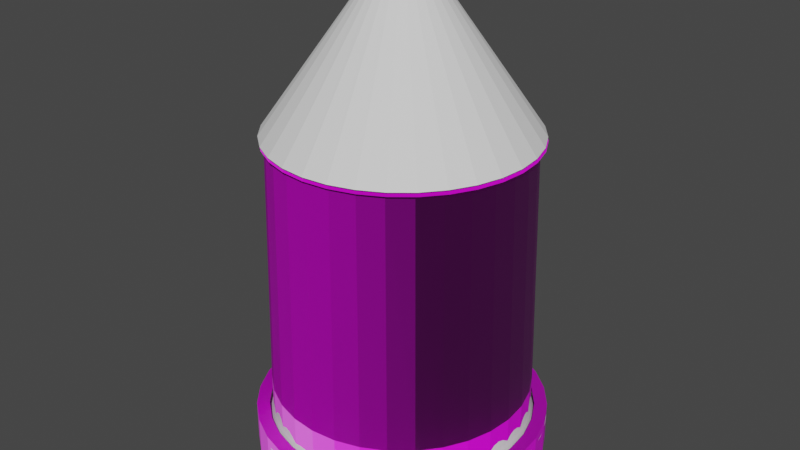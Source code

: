 # Source: Bullet.blend  (saved by Blender 3.6.11; exported with 4.5.12 LTS)
import bpy
from mathutils import Matrix  # noqa: F401  (used for matrix-valued properties, if any)

bpy.ops.wm.read_factory_settings(use_empty=True)
scene = bpy.context.scene
scene.name = 'Scene'

# ---- collections
col_collection = bpy.data.collections.new('Collection'); scene.collection.children.link(col_collection)
col_collection_001 = bpy.data.collections.new('Collection.001'); scene.collection.children.link(col_collection_001)

# ---- images (referenced by path relative to the original .blend; pixels are not part of the script)
import os
ASSET_DIR = os.environ.get("B2B_ASSET_DIR", "")  # directory of the original .blend (textures are referenced by path, not embedded)
HERE = os.path.dirname(os.path.abspath(__file__))  # packed textures are extracted next to this script under _unpacked/

def load_image(name, relpath, width, height, colorspace="sRGB"):
    """Load a texture the original file referenced (path relative to the .blend, or extracted next to this script)."""
    p = next((c for c in (os.path.join(HERE, relpath), os.path.join(ASSET_DIR, relpath)) if relpath and os.path.exists(c)), "")
    if p:
        img = bpy.data.images.load(p, check_existing=True)
        img.name = name
    else:  # same state as the original file: an image datablock whose file is absent (Cycles renders it pink)
        img = bpy.data.images.new(name, width, height)
        img.source = "FILE"
        img.filepath = "//" + (relpath or name)
    img.colorspace_settings.name = colorspace
    return img
img_bullet_head = load_image('Bullet_Head', 'Bullet_Head.png', 1024, 1024, 'sRGB')
img_bullet_head_albedo = load_image('Bullet_Head_Albedo', 'Bullet_Head_Albedo.png', 1024, 1024, 'sRGB')
img_bullet_normals_001 = load_image('Bullet_Normals_001', 'Bullet_Normals_001.png', 1024, 1024, 'Non-Color')
img_bullet_body_albedo = load_image('Bullet_Body_Albedo', 'Bullet_Body_Albedo.png', 1024, 1024, 'sRGB')

# ---- materials (node trees are filled in below, after node groups)
mat_material_002 = bpy.data.materials.new('Material.002')
mat_material = bpy.data.materials.new('Material')

# ---- material node trees
mat_material_002.use_nodes = True; mat_material_002.node_tree.nodes.clear()
_N = mat_material_002.node_tree.nodes; _L = mat_material_002.node_tree.links
n0 = _N.new('ShaderNodeBsdfPrincipled'); n0.name = 'Principled BSDF'; n0.location = (10, 300)
n0.distribution = 'GGX'
n0.subsurface_method = 'RANDOM_WALK_SKIN'
n0.inputs[3].default_value = 1.45
n0.inputs[27].default_value = (0.0, 0.0, 0.0, 1.0)
n0.inputs[28].default_value = 1.0
n1 = _N.new('ShaderNodeOutputMaterial'); n1.name = 'Material Output'; n1.location = (300, 300)
n2 = _N.new('ShaderNodeNormalMap'); n2.name = 'Normal Map'; n2.location = (-291, 152)
n2.uv_map = 'UVMap'
n3 = _N.new('ShaderNodeTexImage'); n3.name = 'Image Texture'; n3.location = (-716, 186)
n3.image = img_bullet_head
n4 = _N.new('ShaderNodeTexImage'); n4.name = 'Image Texture.001'; n4.location = (-357, 530)
n4.image = img_bullet_head_albedo
_L.new(n0.outputs[0], n1.inputs[0])
_L.new(n3.outputs[0], n2.inputs[1])
_L.new(n2.outputs[0], n0.inputs[5])
_L.new(n4.outputs[0], n0.inputs[0])
n1.is_active_output = True
mat_material.use_nodes = True; mat_material.node_tree.nodes.clear()
_N = mat_material.node_tree.nodes; _L = mat_material.node_tree.links
n0 = _N.new('ShaderNodeOutputMaterial'); n0.name = 'Material Output'; n0.location = (300, 300)
n1 = _N.new('ShaderNodeNormalMap'); n1.name = 'Normal Map'; n1.location = (-215, 114)
n2 = _N.new('ShaderNodeTexImage'); n2.name = 'Image Texture'; n2.location = (-573, 467)
n2.image = img_bullet_normals_001
n3 = _N.new('ShaderNodeTexImage'); n3.name = 'Image Texture.001'; n3.location = (-293, 445)
n3.image = img_bullet_body_albedo
n4 = _N.new('ShaderNodeBsdfPrincipled'); n4.name = 'Principled BSDF'; n4.location = (10, 300)
n4.distribution = 'GGX'
n4.subsurface_method = 'RANDOM_WALK_SKIN'
n4.inputs[3].default_value = 1.45
n4.inputs[27].default_value = (0.0, 0.0, 0.0, 1.0)
n4.inputs[28].default_value = 1.0
_L.new(n4.outputs[0], n0.inputs[0])
_L.new(n2.outputs[0], n1.inputs[1])
_L.new(n1.outputs[0], n4.inputs[5])
_L.new(n3.outputs[0], n4.inputs[0])
n0.is_active_output = True

# ---- world
world_world = bpy.data.worlds.new('World'); scene.world = world_world
world_world.use_nodes = True; world_world.node_tree.nodes.clear()
_N = world_world.node_tree.nodes; _L = world_world.node_tree.links
n0 = _N.new('ShaderNodeOutputWorld'); n0.name = 'World Output'; n0.location = (300, 300)
n1 = _N.new('ShaderNodeBackground'); n1.name = 'Background'; n1.location = (10, 300)
n1.inputs[0].default_value = (0.05088, 0.05088, 0.05088, 1.0)
_L.new(n1.outputs[0], n0.inputs[0])
n0.is_active_output = True
world_world.color = (0.05088, 0.05088, 0.05088)
world_world.use_sun_shadow = False
world_world.sun_shadow_jitter_overblur = 0.0

# ---- meshes
me_cone = bpy.data.meshes.new('Cone')
me_cone.from_pydata([(0.0, 1.0, -1.0), (0.1951, 0.9808, -1.0), (0.3827, 0.9239, -1.0), (0.5556, 0.8315, -1.0), (0.7071, 0.7071, -1.0), (0.8315, 0.5556, -1.0), (0.9239, 0.3827, -1.0), (0.9808, 0.1951, -1.0), (1.0, 0.0, -1.0), (0.9808, -0.1951, -1.0), (0.9239, -0.3827, -1.0), (0.8315, -0.5556, -1.0), (0.7071, -0.7071, -1.0), (0.5556, -0.8315, -1.0), (0.3827, -0.9239, -1.0), (0.1951, -0.9808, -1.0), (0.0, -1.0, -1.0), (-0.1951, -0.9808, -1.0), (-0.3827, -0.9239, -1.0), (-0.5556, -0.8315, -1.0), (-0.7071, -0.7071, -1.0), (-0.8315, -0.5556, -1.0), (-0.9239, -0.3827, -1.0), (-0.9808, -0.1951, -1.0), (-1.0, 0.0, -1.0), (-0.9808, 0.1951, -1.0), (-0.9239, 0.3827, -1.0), (-0.8315, 0.5556, -1.0), (-0.7071, 0.7071, -1.0), (-0.5556, 0.8315, -1.0), (-0.3827, 0.9239, -1.0), (-0.1951, 0.9808, -1.0), (0.9239, 0.3827, -1.0), (0.2103, 0.08709, 0.02507), (0.2103, 0.08709, 0.02507), (0.1892, 0.1264, 0.02507), (0.1609, 0.1609, 0.02507), (0.1264, 0.1892, 0.02507), (0.08709, 0.2103, 0.02507), (0.0444, 0.2232, 0.02507), (0.0, 0.2276, 0.02507), (-0.0444, 0.2232, 0.02507), (-0.08709, 0.2103, 0.02507), (-0.1264, 0.1892, 0.02507), (-0.1609, 0.1609, 0.02507), (-0.1892, 0.1264, 0.02507), (-0.2103, 0.08709, 0.02507), (-0.2232, 0.0444, 0.02507), (-0.2276, 0.0, 0.02507), (-0.2232, -0.0444, 0.02507), (-0.2103, -0.08709, 0.02507), (-0.1892, -0.1264, 0.02507), (-0.1609, -0.1609, 0.02507), (-0.1264, -0.1892, 0.02507), (-0.08709, -0.2103, 0.02507), (-0.0444, -0.2232, 0.02507), (0.0, -0.2276, 0.02507), (0.0444, -0.2232, 0.02507), (0.08709, -0.2103, 0.02507), (0.1264, -0.1892, 0.02507), (0.1609, -0.1609, 0.02507), (0.1892, -0.1264, 0.02507), (0.2103, -0.08709, 0.02507), (0.2232, -0.0444, 0.02507), (0.2276, 0.0, 0.02507), (0.2232, 0.0444, 0.02507), (0.006371, 0.002639, 0.1157), (1.0, 0.0, -1.0)], [(8, 67)], [(1, 39, 38, 2), (2, 38, 37, 3), (3, 37, 36, 4), (4, 36, 35, 5), (33, 34, 6, 32), (6, 34, 33, 65, 7), (7, 65, 64, 8), (8, 64, 63, 9), (9, 63, 62, 10), (10, 62, 61, 11), (11, 61, 60, 12), (12, 60, 59, 13), (13, 59, 58, 14), (14, 58, 57, 15), (15, 57, 56, 16), (16, 56, 55, 17), (17, 55, 54, 18), (18, 54, 53, 19), (19, 53, 52, 20), (20, 52, 51, 21), (21, 51, 50, 22), (22, 50, 49, 23), (23, 49, 48, 24), (24, 48, 47, 25), (25, 47, 46, 26), (26, 46, 45, 27), (27, 45, 44, 28), (28, 44, 43, 29), (29, 43, 42, 30), (30, 42, 41, 31), (0, 1, 2, 3, 4, 5, 6, 7, 8, 9, 10, 11, 12, 13, 14, 15, 16, 17, 18, 19, 20, 21, 22, 23, 24, 25, 26, 27, 28, 29, 30, 31), (0, 40, 39, 1), (5, 35, 34, 6), (57, 58, 66), (31, 41, 40, 0), (44, 45, 66), (58, 59, 66), (45, 46, 66), (65, 33, 66), (59, 60, 66), (46, 47, 66), (33, 34, 66), (60, 61, 66), (47, 48, 66), (34, 35, 66), (61, 62, 66), (48, 49, 66), (35, 36, 66), (62, 63, 66), (49, 50, 66), (36, 37, 66), (63, 64, 66), (50, 51, 66), (37, 38, 66), (64, 65, 66), (51, 52, 66), (38, 39, 66), (52, 53, 66), (39, 40, 66), (53, 54, 66), (40, 41, 66), (54, 55, 66), (41, 42, 66), (55, 56, 66), (42, 43, 66), (56, 57, 66), (43, 44, 66)])
_uv = me_cone.uv_layers.new(name='UVMap')
_uv.uv.foreach_set('vector', [0.2968, 0.4854, 0.2607, 0.3036, 0.2709, 0.3005, 0.3418, 0.4717, 0.3418, 0.4717, 0.2709, 0.3005, 0.2803, 0.2954, 0.3833, 0.4496, 0.3833, 0.4496, 0.2803, 0.2954, 0.2886, 0.2886, 0.4197, 0.4197, 0.4197, 0.4197, 0.2886, 0.2886, 0.2954, 0.2803, 0.4496, 0.3833, 0.3005, 0.2709, 0.3005, 0.2709, 0.4717, 0.3418, 0.4717, 0.3418, 0.4717, 0.3418, 0.3005, 0.2709, 0.3005, 0.2709, 0.3036, 0.2607, 0.4854, 0.2968, 0.4854, 0.2968, 0.3036, 0.2607, 0.3046, 0.25, 0.49, 0.25, 0.49, 0.25, 0.3046, 0.25, 0.3036, 0.2393, 0.4854, 0.2032, 0.4854, 0.2032, 0.3036, 0.2393, 0.3005, 0.2291, 0.4717, 0.1582, 0.4717, 0.1582, 0.3005, 0.2291, 0.2954, 0.2197, 0.4496, 0.1167, 0.4496, 0.1167, 0.2954, 0.2197, 0.2886, 0.2114, 0.4197, 0.08029, 0.4197, 0.08029, 0.2886, 0.2114, 0.2803, 0.2046, 0.3833, 0.05045, 0.3833, 0.05045, 0.2803, 0.2046, 0.2709, 0.1995, 0.3418, 0.02827, 0.3418, 0.02827, 0.2709, 0.1995, 0.2607, 0.1964, 0.2968, 0.01461, 0.2968, 0.01461, 0.2607, 0.1964, 0.25, 0.1954, 0.25, 0.01, 0.25, 0.01, 0.25, 0.1954, 0.2393, 0.1964, 0.2032, 0.01461, 0.2032, 0.01461, 0.2393, 0.1964, 0.2291, 0.1995, 0.1582, 0.02827, 0.1582, 0.02827, 0.2291, 0.1995, 0.2197, 0.2046, 0.1167, 0.05045, 0.1167, 0.05045, 0.2197, 0.2046, 0.2114, 0.2114, 0.08029, 0.08029, 0.08029, 0.08029, 0.2114, 0.2114, 0.2046, 0.2197, 0.05045, 0.1167, 0.05045, 0.1167, 0.2046, 0.2197, 0.1995, 0.2291, 0.02827, 0.1582, 0.02827, 0.1582, 0.1995, 0.2291, 0.1964, 0.2393, 0.01461, 0.2032, 0.01461, 0.2032, 0.1964, 0.2393, 0.1954, 0.25, 0.01, 0.25, 0.01, 0.25, 0.1954, 0.25, 0.1964, 0.2607, 0.01461, 0.2968, 0.01461, 0.2968, 0.1964, 0.2607, 0.1995, 0.2709, 0.02827, 0.3418, 0.02827, 0.3418, 0.1995, 0.2709, 0.2046, 0.2803, 0.05045, 0.3833, 0.05045, 0.3833, 0.2046, 0.2803, 0.2114, 0.2886, 0.08029, 0.4197, 0.08029, 0.4197, 0.2114, 0.2886, 0.2197, 0.2954, 0.1167, 0.4496, 0.1167, 0.4496, 0.2197, 0.2954, 0.2291, 0.3005, 0.1582, 0.4717, 0.1582, 0.4717, 0.2291, 0.3005, 0.2393, 0.3036, 0.2032, 0.4854, 0.75, 0.49, 0.7968, 0.4854, 0.8418, 0.4717, 0.8833, 0.4496, 0.9197, 0.4197, 0.9496, 0.3833, 0.9717, 0.3418, 0.9854, 0.2968, 0.99, 0.25, 0.9854, 0.2032, 0.9717, 0.1582, 0.9496, 0.1167, 0.9197, 0.08029, 0.8833, 0.05045, 0.8418, 0.02827, 0.7968, 0.01461, 0.75, 0.01, 0.7032, 0.01461, 0.6582, 0.02827, 0.6167, 0.05045, 0.5803, 0.08029, 0.5504, 0.1167, 0.5283, 0.1582, 0.5146, 0.2032, 0.51, 0.25, 0.5146, 0.2968, 0.5283, 0.3418, 0.5504, 0.3833, 0.5803, 0.4197, 0.6167, 0.4496, 0.6582, 0.4717, 0.7032, 0.4854, 0.25, 0.49, 0.25, 0.3046, 0.2607, 0.3036, 0.2968, 0.4854, 0.4496, 0.3833, 0.2954, 0.2803, 0.3005, 0.2709, 0.4717, 0.3418, 0.2607, 0.1964, 0.2709, 0.1995, 0.2607, 0.1964, 0.2032, 0.4854, 0.2393, 0.3036, 0.25, 0.3046, 0.25, 0.49, 0.2114, 0.2886, 0.2046, 0.2803, 0.2114, 0.2886, 0.2709, 0.1995, 0.2803, 0.2046, 0.2709, 0.1995, 0.2046, 0.2803, 0.1995, 0.2709, 0.2046, 0.2803, 0.3036, 0.2607, 0.3005, 0.2709, 0.3036, 0.2607, 0.2803, 0.2046, 0.2886, 0.2114, 0.2803, 0.2046, 0.1995, 0.2709, 0.1964, 0.2607, 0.1995, 0.2709, 0.3005, 0.2709, 0.3005, 0.2709, 0.3005, 0.2709, 0.2886, 0.2114, 0.2954, 0.2197, 0.2886, 0.2114, 0.1964, 0.2607, 0.1954, 0.25, 0.1964, 0.2607, 0.3005, 0.2709, 0.2954, 0.2803, 0.3005, 0.2709, 0.2954, 0.2197, 0.3005, 0.2291, 0.2954, 0.2197, 0.1954, 0.25, 0.1964, 0.2393, 0.1954, 0.25, 0.2954, 0.2803, 0.2886, 0.2886, 0.2954, 0.2803, 0.3005, 0.2291, 0.3036, 0.2393, 0.3005, 0.2291, 0.1964, 0.2393, 0.1995, 0.2291, 0.1964, 0.2393, 0.2886, 0.2886, 0.2803, 0.2954, 0.2886, 0.2886, 0.3036, 0.2393, 0.3046, 0.25, 0.3036, 0.2393, 0.1995, 0.2291, 0.2046, 0.2197, 0.1995, 0.2291, 0.2803, 0.2954, 0.2709, 0.3005, 0.2803, 0.2954, 0.3046, 0.25, 0.3036, 0.2607, 0.3046, 0.25, 0.2046, 0.2197, 0.2114, 0.2114, 0.2046, 0.2197, 0.2709, 0.3005, 0.2607, 0.3036, 0.2709, 0.3005, 0.2114, 0.2114, 0.2197, 0.2046, 0.2114, 0.2114, 0.2607, 0.3036, 0.25, 0.3046, 0.2607, 0.3036, 0.2197, 0.2046, 0.2291, 0.1995, 0.2197, 0.2046, 0.25, 0.3046, 0.2393, 0.3036, 0.25, 0.3046, 0.2291, 0.1995, 0.2393, 0.1964, 0.2291, 0.1995, 0.2393, 0.3036, 0.2291, 0.3005, 0.2393, 0.3036, 0.2393, 0.1964, 0.25, 0.1954, 0.2393, 0.1964, 0.2291, 0.3005, 0.2197, 0.2954, 0.2291, 0.3005, 0.25, 0.1954, 0.2607, 0.1964, 0.25, 0.1954, 0.2197, 0.2954, 0.2114, 0.2886, 0.2197, 0.2954])
me_cone.materials.append(mat_material_002)
me_cone.update()
me_cylinder_001 = bpy.data.meshes.new('Cylinder.001')
me_cylinder_001.from_pydata([(0.0, 1.0, -1.0), (1.528e-09, 0.9651, 1.0), (0.1951, 0.9808, -1.0), (0.1853, 0.9466, 1.0), (0.3827, 0.9239, -1.0), (0.3634, 0.8917, 1.0), (0.5556, 0.8315, -1.0), (0.5276, 0.8025, 1.0), (0.7071, 0.7071, -1.0), (0.6715, 0.6824, 1.0), (0.8315, 0.5556, -1.0), (0.7896, 0.5362, 1.0), (0.9239, 0.3827, -1.0), (0.8774, 0.3693, 1.0), (0.9808, 0.1951, -1.0), (0.9314, 0.1883, 1.0), (1.0, 0.0, -1.0), (0.9497, -1.701e-09, 1.0), (0.9808, -0.1951, -1.0), (0.9314, -0.1883, 1.0), (0.9239, -0.3827, -1.0), (0.8774, -0.3693, 1.0), (0.8315, -0.5556, -1.0), (0.7896, -0.5362, 1.0), (0.7071, -0.7071, -1.0), (0.6715, -0.6824, 1.0), (0.5556, -0.8315, -1.0), (0.5276, -0.8025, 1.0), (0.3827, -0.9239, -1.0), (0.3634, -0.8917, 1.0), (0.1951, -0.9808, -1.0), (0.1853, -0.9466, 1.0), (0.0, -1.0, -1.0), (1.528e-09, -0.9651, 1.0), (-0.1951, -0.9808, -1.0), (-0.1853, -0.9466, 1.0), (-0.3827, -0.9239, -1.0), (-0.3634, -0.8917, 1.0), (-0.5556, -0.8315, -1.0), (-0.5276, -0.8025, 1.0), (-0.7071, -0.7071, -1.0), (-0.6715, -0.6824, 1.0), (-0.8315, -0.5556, -1.0), (-0.7896, -0.5362, 1.0), (-0.9239, -0.3827, -1.0), (-0.8774, -0.3693, 1.0), (-0.9808, -0.1951, -1.0), (-0.9314, -0.1883, 1.0), (-1.0, 0.0, -1.0), (-0.9497, -1.701e-09, 1.0), (-0.9808, 0.1951, -1.0), (-0.9314, 0.1883, 1.0), (-0.9239, 0.3827, -1.0), (-0.8774, 0.3693, 1.0), (-0.8315, 0.5556, -1.0), (-0.7896, 0.5362, 1.0), (-0.7071, 0.7071, -1.0), (-0.6715, 0.6824, 1.0), (-0.5556, 0.8315, -1.0), (-0.5276, 0.8025, 1.0), (-0.3827, 0.9239, -1.0), (-0.3634, 0.8917, 1.0), (-0.1951, 0.9808, -1.0), (-0.1853, 0.9466, 1.0), (-6.821e-09, 1.128, -1.244), (0.2201, 1.107, -1.244), (0.4318, 1.042, -1.244), (0.6269, 0.9382, -1.244), (0.7979, 0.7979, -1.244), (0.9382, 0.6269, -1.244), (1.042, 0.4318, -1.244), (1.107, 0.2201, -1.244), (1.128, -1.912e-09, -1.244), (1.107, -0.2201, -1.244), (1.042, -0.4318, -1.244), (0.9382, -0.6269, -1.244), (0.7979, -0.7979, -1.244), (0.6269, -0.9382, -1.244), (0.4318, -1.042, -1.244), (0.2201, -1.107, -1.244), (-6.821e-09, -1.128, -1.244), (-0.2201, -1.107, -1.244), (-0.4318, -1.042, -1.244), (-0.6269, -0.9382, -1.244), (-0.7979, -0.7979, -1.244), (-0.9382, -0.6269, -1.244), (-1.042, -0.4318, -1.244), (-1.107, -0.2201, -1.244), (-1.128, 0.0, -1.244), (-1.107, 0.2201, -1.244), (-1.042, 0.4318, -1.244), (-0.9382, 0.6269, -1.244), (-0.7979, 0.7979, -1.244), (-0.6269, 0.9382, -1.244), (-0.4318, 1.042, -1.244), (-0.2201, 1.107, -1.244), (0.0, 1.0, -1.0), (0.1951, 0.9808, -1.0), (0.1853, 0.9466, 1.0), (1.528e-09, 0.9651, 1.0), (0.3827, 0.9239, -1.0), (0.3634, 0.8917, 1.0), (0.5556, 0.8315, -1.0), (0.5276, 0.8025, 1.0), (0.7071, 0.7071, -1.0), (0.6715, 0.6824, 1.0), (0.8315, 0.5556, -1.0), (0.7896, 0.5362, 1.0), (0.9239, 0.3827, -1.0), (0.8774, 0.3693, 1.0), (0.9808, 0.1951, -1.0), (0.9314, 0.1883, 1.0), (1.0, 0.0, -1.0), (0.9497, -1.701e-09, 1.0), (0.9808, -0.1951, -1.0), (0.9314, -0.1883, 1.0), (0.9239, -0.3827, -1.0), (0.8774, -0.3693, 1.0), (0.8315, -0.5556, -1.0), (0.7896, -0.5362, 1.0), (0.7071, -0.7071, -1.0), (0.6715, -0.6824, 1.0), (0.5556, -0.8315, -1.0), (0.5276, -0.8025, 1.0), (0.3827, -0.9239, -1.0), (0.3634, -0.8917, 1.0), (0.1951, -0.9808, -1.0), (0.1853, -0.9466, 1.0), (0.0, -1.0, -1.0), (1.528e-09, -0.9651, 1.0), (-0.1951, -0.9808, -1.0), (-0.1853, -0.9466, 1.0), (-0.3827, -0.9239, -1.0), (-0.3634, -0.8917, 1.0), (-0.5556, -0.8315, -1.0), (-0.5276, -0.8025, 1.0), (-0.7071, -0.7071, -1.0), (-0.6715, -0.6824, 1.0), (-0.8315, -0.5556, -1.0), (-0.7896, -0.5362, 1.0), (-0.9239, -0.3827, -1.0), (-0.8774, -0.3693, 1.0), (-0.9808, -0.1951, -1.0), (-0.9314, -0.1883, 1.0), (-1.0, 0.0, -1.0), (-0.9497, -1.701e-09, 1.0), (-0.9808, 0.1951, -1.0), (-0.9314, 0.1883, 1.0), (-0.9239, 0.3827, -1.0), (-0.8774, 0.3693, 1.0), (-0.8315, 0.5556, -1.0), (-0.7896, 0.5362, 1.0), (-0.7071, 0.7071, -1.0), (-0.6715, 0.6824, 1.0), (-0.5556, 0.8315, -1.0), (-0.5276, 0.8025, 1.0), (-0.3827, 0.9239, -1.0), (-0.3634, 0.8917, 1.0), (-0.1951, 0.9808, -1.0), (-0.1853, 0.9466, 1.0), (-5.901e-09, 1.03, -1.244), (0.2009, 1.01, -1.244), (0.3941, 0.9515, -1.244), (0.5722, 0.8563, -1.244), (0.7282, 0.7282, -1.244), (0.8563, 0.5722, -1.244), (0.9515, 0.3941, -1.244), (1.01, 0.2009, -1.244), (1.03, -1.205e-10, -1.244), (1.01, -0.2009, -1.244), (0.9515, -0.3941, -1.244), (0.8563, -0.5722, -1.244), (0.7282, -0.7282, -1.244), (0.5722, -0.8563, -1.244), (0.3941, -0.9515, -1.244), (0.2009, -1.01, -1.244), (-5.901e-09, -1.03, -1.244), (-0.2009, -1.01, -1.244), (-0.3941, -0.9515, -1.244), (-0.5722, -0.8563, -1.244), (-0.7282, -0.7282, -1.244), (-0.8563, -0.5722, -1.244), (-0.9515, -0.3941, -1.244), (-1.01, -0.2009, -1.244), (-1.03, 1.625e-09, -1.244), (-1.01, 0.2009, -1.244), (-0.9515, 0.3941, -1.244), (-0.8563, 0.5722, -1.244), (-0.7282, 0.7282, -1.244), (-0.5722, 0.8563, -1.244), (-0.3941, 0.9515, -1.244), (-0.2009, 1.01, -1.244), (0.0, 1.0, -1.283), (0.1951, 0.9808, -1.283), (0.3827, 0.9239, -1.283), (0.5556, 0.8315, -1.283), (0.7071, 0.7071, -1.283), (0.8315, 0.5556, -1.283), (0.9239, 0.3827, -1.283), (0.9808, 0.1951, -1.283), (1.0, -2.278e-09, -1.283), (0.9808, -0.1951, -1.283), (0.9239, -0.3827, -1.283), (0.8315, -0.5556, -1.283), (0.7071, -0.7071, -1.283), (0.5556, -0.8315, -1.283), (0.3827, -0.9239, -1.283), (0.1951, -0.9808, -1.283), (0.0, -1.0, -1.283), (-0.1951, -0.9808, -1.283), (-0.3827, -0.9239, -1.283), (-0.5556, -0.8315, -1.283), (-0.7071, -0.7071, -1.283), (-0.8315, -0.5556, -1.283), (-0.9239, -0.3827, -1.283), (-0.9808, -0.1951, -1.283), (-1.0, -2.278e-09, -1.283), (-0.9808, 0.1951, -1.283), (-0.9239, 0.3827, -1.283), (-0.8315, 0.5556, -1.283), (-0.7071, 0.7071, -1.283), (-0.5556, 0.8315, -1.283), (-0.3827, 0.9239, -1.283), (-0.1951, 0.9808, -1.283), (-6.821e-09, 1.128, -1.528), (0.2201, 1.107, -1.528), (0.4318, 1.042, -1.528), (0.6269, 0.9382, -1.528), (0.7979, 0.7979, -1.528), (0.9382, 0.6269, -1.528), (1.042, 0.4318, -1.528), (1.107, 0.2201, -1.528), (1.128, -4.19e-09, -1.528), (1.107, -0.2201, -1.528), (1.042, -0.4318, -1.528), (0.9382, -0.6269, -1.528), (0.7979, -0.7979, -1.528), (0.6269, -0.9382, -1.528), (0.4318, -1.042, -1.528), (0.2201, -1.107, -1.528), (-6.821e-09, -1.128, -1.528), (-0.2201, -1.107, -1.528), (-0.4318, -1.042, -1.528), (-0.6269, -0.9382, -1.528), (-0.7979, -0.7979, -1.528), (-0.9382, -0.6269, -1.528), (-1.042, -0.4318, -1.528), (-1.107, -0.2201, -1.528), (-1.128, -2.278e-09, -1.528), (-1.107, 0.2201, -1.528), (-1.042, 0.4318, -1.528), (-0.9382, 0.6269, -1.528), (-0.7979, 0.7979, -1.528), (-0.6269, 0.9382, -1.528), (-0.4318, 1.042, -1.528), (-0.2201, 1.107, -1.528), (-9.708e-09, 1.128, -1.552), (0.2201, 1.107, -1.552), (0.4318, 1.042, -1.552), (0.6269, 0.9382, -1.552), (0.7979, 0.7979, -1.552), (0.9382, 0.6269, -1.552), (1.042, 0.4318, -1.552), (1.107, 0.2201, -1.552), (1.128, -1.912e-09, -1.552), (1.107, -0.2201, -1.552), (1.042, -0.4318, -1.552), (0.9382, -0.6269, -1.552), (0.7979, -0.7979, -1.552), (0.6269, -0.9382, -1.552), (0.4318, -1.042, -1.552), (0.2201, -1.107, -1.552), (-9.708e-09, -1.128, -1.552), (-0.2201, -1.107, -1.552), (-0.4318, -1.042, -1.552), (-0.6269, -0.9382, -1.552), (-0.7979, -0.7979, -1.552), (-0.9382, -0.6269, -1.552), (-1.042, -0.4318, -1.552), (-1.107, -0.2201, -1.552), (-1.128, 0.0, -1.552), (-1.107, 0.2201, -1.552), (-1.042, 0.4318, -1.552), (-0.9382, 0.6269, -1.552), (-0.7979, 0.7979, -1.552), (-0.6269, 0.9382, -1.552), (-0.4318, 1.042, -1.552), (-0.2201, 1.107, -1.552)], [], [(0, 1, 3, 2), (2, 3, 5, 4), (4, 5, 7, 6), (6, 7, 9, 8), (8, 9, 11, 10), (10, 11, 13, 12), (12, 13, 15, 14), (14, 15, 17, 16), (16, 17, 19, 18), (18, 19, 21, 20), (20, 21, 23, 22), (22, 23, 25, 24), (24, 25, 27, 26), (26, 27, 29, 28), (28, 29, 31, 30), (30, 31, 33, 32), (32, 33, 35, 34), (34, 35, 37, 36), (36, 37, 39, 38), (38, 39, 41, 40), (40, 41, 43, 42), (42, 43, 45, 44), (44, 45, 47, 46), (46, 47, 49, 48), (48, 49, 51, 50), (50, 51, 53, 52), (52, 53, 55, 54), (54, 55, 57, 56), (56, 57, 59, 58), (58, 59, 61, 60), (55, 53, 149, 151), (60, 61, 63, 62), (62, 63, 1, 0), (75, 74, 170, 171), (72, 73, 265, 264), (3, 1, 99, 98), (37, 35, 131, 133), (52, 54, 150, 148), (74, 73, 169, 170), (0, 2, 97, 96), (19, 17, 113, 115), (34, 36, 132, 130), (73, 72, 168, 169), (16, 18, 114, 112), (53, 51, 147, 149), (72, 71, 167, 168), (35, 33, 129, 131), (50, 52, 148, 146), (71, 70, 166, 167), (17, 15, 111, 113), (32, 34, 130, 128), (70, 69, 165, 166), (64, 95, 191, 160), (14, 16, 112, 110), (51, 49, 145, 147), (69, 68, 164, 165), (95, 94, 190, 191), (33, 31, 127, 129), (48, 50, 146, 144), (68, 67, 163, 164), (94, 93, 189, 190), (15, 13, 109, 111), (30, 32, 128, 126), (67, 66, 162, 163), (93, 92, 188, 189), (12, 14, 110, 108), (98, 99, 159, 157, 155, 153, 151, 149, 147, 145, 143, 141, 139, 137, 135, 133, 131, 129, 127, 125, 123, 121, 119, 117, 115, 113, 111, 109, 107, 105, 103, 101), (126, 128, 208, 207), (152, 154, 221, 220), (179, 178, 242, 243), (178, 177, 241, 242), (97, 100, 194, 193), (124, 126, 207, 206), (150, 152, 220, 219), (177, 176, 240, 241), (176, 175, 239, 240), (96, 97, 193, 192), (122, 124, 206, 205), (148, 150, 219, 218), (175, 174, 238, 239), (174, 173, 237, 238), (120, 122, 205, 204), (146, 148, 218, 217), (173, 172, 236, 237), (172, 171, 235, 236), (118, 120, 204, 203), (144, 146, 217, 216), (171, 170, 234, 235), (170, 169, 233, 234), (116, 118, 203, 202), (142, 144, 216, 215), (169, 168, 232, 233), (168, 167, 231, 232), (114, 116, 202, 201), (140, 142, 215, 214), (167, 166, 230, 231), (166, 165, 229, 230), (160, 191, 255, 224), (112, 114, 201, 200), (18, 20, 116, 114), (76, 75, 171, 172), (36, 38, 134, 132), (21, 19, 115, 117), (77, 76, 172, 173), (54, 56, 152, 150), (39, 37, 133, 135), (2, 4, 100, 97), (78, 77, 173, 174), (57, 55, 151, 153), (20, 22, 118, 116), (5, 3, 98, 101), (79, 78, 174, 175), (38, 40, 136, 134), (23, 21, 117, 119), (80, 79, 175, 176), (56, 58, 154, 152), (41, 39, 135, 137), (4, 6, 102, 100), (81, 80, 176, 177), (59, 57, 153, 155), (22, 24, 120, 118), (7, 5, 101, 103), (82, 81, 177, 178), (40, 42, 138, 136), (25, 23, 119, 121), (83, 82, 178, 179), (58, 60, 156, 154), (43, 41, 137, 139), (6, 8, 104, 102), (84, 83, 179, 180), (61, 59, 155, 157), (24, 26, 122, 120), (9, 7, 103, 105), (85, 84, 180, 181), (42, 44, 140, 138), (27, 25, 121, 123), (86, 85, 181, 182), (60, 62, 158, 156), (45, 43, 139, 141), (8, 10, 106, 104), (87, 86, 182, 183), (63, 61, 157, 159), (26, 28, 124, 122), (11, 9, 105, 107), (88, 87, 183, 184), (44, 46, 142, 140), (29, 27, 123, 125), (89, 88, 184, 185), (62, 0, 96, 158), (47, 45, 141, 143), (10, 12, 108, 106), (90, 89, 185, 186), (1, 63, 159, 99), (28, 30, 126, 124), (13, 11, 107, 109), (91, 90, 186, 187), (65, 64, 160, 161), (46, 48, 144, 142), (31, 29, 125, 127), (92, 91, 187, 188), (66, 65, 161, 162), (49, 47, 143, 145), (199, 200, 232, 231), (208, 209, 241, 240), (217, 218, 250, 249), (195, 196, 228, 227), (204, 205, 237, 236), (213, 214, 246, 245), (222, 223, 255, 254), (200, 201, 233, 232), (209, 210, 242, 241), (218, 219, 251, 250), (196, 197, 229, 228), (205, 206, 238, 237), (214, 215, 247, 246), (192, 193, 225, 224), (223, 192, 224, 255), (201, 202, 234, 233), (210, 211, 243, 242), (219, 220, 252, 251), (197, 198, 230, 229), (206, 207, 239, 238), (215, 216, 248, 247), (193, 194, 226, 225), (202, 203, 235, 234), (211, 212, 244, 243), (220, 221, 253, 252), (198, 199, 231, 230), (207, 208, 240, 239), (216, 217, 249, 248), (194, 195, 227, 226), (203, 204, 236, 235), (212, 213, 245, 244), (221, 222, 254, 253), (100, 102, 195, 194), (180, 179, 243, 244), (181, 180, 244, 245), (154, 156, 222, 221), (128, 130, 209, 208), (102, 104, 196, 195), (182, 181, 245, 246), (183, 182, 246, 247), (156, 158, 223, 222), (130, 132, 210, 209), (104, 106, 197, 196), (184, 183, 247, 248), (185, 184, 248, 249), (158, 96, 192, 223), (132, 134, 211, 210), (106, 108, 198, 197), (186, 185, 249, 250), (187, 186, 250, 251), (161, 160, 224, 225), (134, 136, 212, 211), (108, 110, 199, 198), (188, 187, 251, 252), (162, 161, 225, 226), (189, 188, 252, 253), (163, 162, 226, 227), (136, 138, 213, 212), (110, 112, 200, 199), (190, 189, 253, 254), (164, 163, 227, 228), (191, 190, 254, 255), (165, 164, 228, 229), (138, 140, 214, 213), (256, 257, 258, 259, 260, 261, 262, 263, 264, 265, 266, 267, 268, 269, 270, 271, 272, 273, 274, 275, 276, 277, 278, 279, 280, 281, 282, 283, 284, 285, 286, 287), (86, 87, 279, 278), (73, 74, 266, 265), (87, 88, 280, 279), (74, 75, 267, 266), (88, 89, 281, 280), (75, 76, 268, 267), (89, 90, 282, 281), (76, 77, 269, 268), (90, 91, 283, 282), (77, 78, 270, 269), (64, 65, 257, 256), (91, 92, 284, 283), (78, 79, 271, 270), (65, 66, 258, 257), (92, 93, 285, 284), (79, 80, 272, 271), (66, 67, 259, 258), (93, 94, 286, 285), (80, 81, 273, 272), (67, 68, 260, 259), (94, 95, 287, 286), (81, 82, 274, 273), (68, 69, 261, 260), (95, 64, 256, 287), (82, 83, 275, 274), (69, 70, 262, 261), (83, 84, 276, 275), (70, 71, 263, 262), (84, 85, 277, 276), (71, 72, 264, 263), (85, 86, 278, 277)])
_uv = me_cylinder_001.uv_layers.new(name='UVMap')
_uv.uv.foreach_set('vector', [1.0, 0.5, 1.0, 1.0, 0.9688, 1.0, 0.9688, 0.5, 0.9688, 0.5, 0.9688, 1.0, 0.9375, 1.0, 0.9375, 0.5, 0.9375, 0.5, 0.9375, 1.0, 0.9062, 1.0, 0.9062, 0.5, 0.9062, 0.5, 0.9062, 1.0, 0.875, 1.0, 0.875, 0.5, 0.875, 0.5, 0.875, 1.0, 0.8438, 1.0, 0.8438, 0.5, 0.8438, 0.5, 0.8438, 1.0, 0.8125, 1.0, 0.8125, 0.5, 0.8125, 0.5, 0.8125, 1.0, 0.7812, 1.0, 0.7812, 0.5, 0.7812, 0.5, 0.7812, 1.0, 0.75, 1.0, 0.75, 0.5, 0.75, 0.5, 0.75, 1.0, 0.7188, 1.0, 0.7188, 0.5, 0.7188, 0.5, 0.7188, 1.0, 0.6875, 1.0, 0.6875, 0.5, 0.6875, 0.5, 0.6875, 1.0, 0.6562, 1.0, 0.6562, 0.5, 0.6562, 0.5, 0.6562, 1.0, 0.625, 1.0, 0.625, 0.5, 0.625, 0.5, 0.625, 1.0, 0.5938, 1.0, 0.5938, 0.5, 0.5938, 0.5, 0.5938, 1.0, 0.5625, 1.0, 0.5625, 0.5, 0.5625, 0.5, 0.5625, 1.0, 0.5312, 1.0, 0.5312, 0.5, 0.5312, 0.5, 0.5312, 1.0, 0.5, 1.0, 0.5, 0.5, 0.5, 0.5, 0.5, 1.0, 0.4688, 1.0, 0.4688, 0.5, 0.4688, 0.5, 0.4688, 1.0, 0.4375, 1.0, 0.4375, 0.5, 0.4375, 0.5, 0.4375, 1.0, 0.4062, 1.0, 0.4062, 0.5, 0.4062, 0.5, 0.4062, 1.0, 0.375, 1.0, 0.375, 0.5, 0.375, 0.5, 0.375, 1.0, 0.3438, 1.0, 0.3438, 0.5, 0.3438, 0.5, 0.3438, 1.0, 0.3125, 1.0, 0.3125, 0.5, 0.3125, 0.5, 0.3125, 1.0, 0.2812, 1.0, 0.2812, 0.5, 0.2812, 0.5, 0.2812, 1.0, 0.25, 1.0, 0.25, 0.5, 0.25, 0.5, 0.25, 1.0, 0.2188, 1.0, 0.2188, 0.5, 0.2188, 0.5, 0.2188, 1.0, 0.1875, 1.0, 0.1875, 0.5, 0.1875, 0.5, 0.1875, 1.0, 0.1562, 1.0, 0.1562, 0.5, 0.1562, 0.5, 0.1562, 1.0, 0.125, 1.0, 0.125, 0.5, 0.125, 0.5, 0.125, 1.0, 0.09375, 1.0, 0.09375, 0.5, 0.09375, 0.5, 0.09375, 1.0, 0.0625, 1.0, 0.0625, 0.5, 0.1562, 1.0, 0.1875, 1.0, 0.1875, 1.0, 0.1562, 1.0, 0.0625, 0.5, 0.0625, 1.0, 0.03125, 1.0, 0.03125, 0.5, 0.03125, 0.5, 0.03125, 1.0, 0.0, 1.0, 0.0, 0.5, 0.9496, 0.1167, 0.9717, 0.1582, 0.9717, 0.1582, 0.9496, 0.1167, 0.99, 0.25, 0.9854, 0.2032, 0.9854, 0.2032, 0.99, 0.25, 0.9688, 1.0, 1.0, 1.0, 1.0, 1.0, 0.9688, 1.0, 0.4375, 1.0, 0.4688, 1.0, 0.4688, 1.0, 0.4375, 1.0, 0.1875, 0.5, 0.1562, 0.5, 0.1562, 0.5, 0.1875, 0.5, 0.9717, 0.1582, 0.9854, 0.2032, 0.9854, 0.2032, 0.9717, 0.1582, 1.0, 0.5, 0.9688, 0.5, 0.9688, 0.5, 1.0, 0.5, 0.7188, 1.0, 0.75, 1.0, 0.75, 1.0, 0.7188, 1.0, 0.4688, 0.5, 0.4375, 0.5, 0.4375, 0.5, 0.4688, 0.5, 0.9854, 0.2032, 0.99, 0.25, 0.99, 0.25, 0.9854, 0.2032, 0.75, 0.5, 0.7188, 0.5, 0.7188, 0.5, 0.75, 0.5, 0.1875, 1.0, 0.2188, 1.0, 0.2188, 1.0, 0.1875, 1.0, 0.99, 0.25, 0.9854, 0.2968, 0.9854, 0.2968, 0.99, 0.25, 0.4688, 1.0, 0.5, 1.0, 0.5, 1.0, 0.4688, 1.0, 0.2188, 0.5, 0.1875, 0.5, 0.1875, 0.5, 0.2188, 0.5, 0.9854, 0.2968, 0.9717, 0.3418, 0.9717, 0.3418, 0.9854, 0.2968, 0.75, 1.0, 0.7812, 1.0, 0.7812, 1.0, 0.75, 1.0, 0.5, 0.5, 0.4688, 0.5, 0.4688, 0.5, 0.5, 0.5, 0.9717, 0.3418, 0.9496, 0.3833, 0.9496, 0.3833, 0.9717, 0.3418, 0.75, 0.49, 0.7032, 0.4854, 0.7032, 0.4854, 0.75, 0.49, 0.7812, 0.5, 0.75, 0.5, 0.75, 0.5, 0.7812, 0.5, 0.2188, 1.0, 0.25, 1.0, 0.25, 1.0, 0.2188, 1.0, 0.9496, 0.3833, 0.9197, 0.4197, 0.9197, 0.4197, 0.9496, 0.3833, 0.7032, 0.4854, 0.6582, 0.4717, 0.6582, 0.4717, 0.7032, 0.4854, 0.5, 1.0, 0.5312, 1.0, 0.5312, 1.0, 0.5, 1.0, 0.25, 0.5, 0.2188, 0.5, 0.2188, 0.5, 0.25, 0.5, 0.9197, 0.4197, 0.8833, 0.4496, 0.8833, 0.4496, 0.9197, 0.4197, 0.6582, 0.4717, 0.6167, 0.4496, 0.6167, 0.4496, 0.6582, 0.4717, 0.7812, 1.0, 0.8125, 1.0, 0.8125, 1.0, 0.7812, 1.0, 0.5312, 0.5, 0.5, 0.5, 0.5, 0.5, 0.5312, 0.5, 0.8833, 0.4496, 0.8418, 0.4717, 0.8418, 0.4717, 0.8833, 0.4496, 0.6167, 0.4496, 0.5803, 0.4197, 0.5803, 0.4197, 0.6167, 0.4496, 0.8125, 0.5, 0.7812, 0.5, 0.7812, 0.5, 0.8125, 0.5, 0.2968, 0.4854, 0.25, 0.49, 0.2032, 0.4854, 0.1582, 0.4717, 0.1167, 0.4496, 0.08029, 0.4197, 0.05045, 0.3833, 0.02827, 0.3418, 0.01461, 0.2968, 0.01, 0.25, 0.01461, 0.2032, 0.02827, 0.1582, 0.05045, 0.1167, 0.08029, 0.08029, 0.1167, 0.05045, 0.1582, 0.02827, 0.2032, 0.01461, 0.25, 0.01, 0.2968, 0.01461, 0.3418, 0.02827, 0.3833, 0.05045, 0.4197, 0.08029, 0.4496, 0.1167, 0.4717, 0.1582, 0.4854, 0.2032, 0.49, 0.25, 0.4854, 0.2968, 0.4717, 0.3418, 0.4496, 0.3833, 0.4197, 0.4197, 0.3833, 0.4496, 0.3418, 0.4717, 0.5312, 0.5, 0.5, 0.5, 0.5, 0.5, 0.5312, 0.5, 0.125, 0.5, 0.09375, 0.5, 0.09375, 0.5, 0.125, 0.5, 0.6167, 0.05045, 0.6582, 0.02827, 0.6582, 0.02827, 0.6167, 0.05045, 0.6582, 0.02827, 0.7032, 0.01461, 0.7032, 0.01461, 0.6582, 0.02827, 0.9688, 0.5, 0.9375, 0.5, 0.9375, 0.5, 0.9688, 0.5, 0.5625, 0.5, 0.5312, 0.5, 0.5312, 0.5, 0.5625, 0.5, 0.1562, 0.5, 0.125, 0.5, 0.125, 0.5, 0.1562, 0.5, 0.7032, 0.01461, 0.75, 0.01, 0.75, 0.01, 0.7032, 0.01461, 0.75, 0.01, 0.7968, 0.01461, 0.7968, 0.01461, 0.75, 0.01, 1.0, 0.5, 0.9688, 0.5, 0.9688, 0.5, 1.0, 0.5, 0.5938, 0.5, 0.5625, 0.5, 0.5625, 0.5, 0.5938, 0.5, 0.1875, 0.5, 0.1562, 0.5, 0.1562, 0.5, 0.1875, 0.5, 0.7968, 0.01461, 0.8418, 0.02827, 0.8418, 0.02827, 0.7968, 0.01461, 0.8418, 0.02827, 0.8833, 0.05045, 0.8833, 0.05045, 0.8418, 0.02827, 0.625, 0.5, 0.5938, 0.5, 0.5938, 0.5, 0.625, 0.5, 0.2188, 0.5, 0.1875, 0.5, 0.1875, 0.5, 0.2188, 0.5, 0.8833, 0.05045, 0.9197, 0.08029, 0.9197, 0.08029, 0.8833, 0.05045, 0.9197, 0.08029, 0.9496, 0.1167, 0.9496, 0.1167, 0.9197, 0.08029, 0.6562, 0.5, 0.625, 0.5, 0.625, 0.5, 0.6562, 0.5, 0.25, 0.5, 0.2188, 0.5, 0.2188, 0.5, 0.25, 0.5, 0.9496, 0.1167, 0.9717, 0.1582, 0.9717, 0.1582, 0.9496, 0.1167, 0.9717, 0.1582, 0.9854, 0.2032, 0.9854, 0.2032, 0.9717, 0.1582, 0.6875, 0.5, 0.6562, 0.5, 0.6562, 0.5, 0.6875, 0.5, 0.2812, 0.5, 0.25, 0.5, 0.25, 0.5, 0.2812, 0.5, 0.9854, 0.2032, 0.99, 0.25, 0.99, 0.25, 0.9854, 0.2032, 0.99, 0.25, 0.9854, 0.2968, 0.9854, 0.2968, 0.99, 0.25, 0.7188, 0.5, 0.6875, 0.5, 0.6875, 0.5, 0.7188, 0.5, 0.3125, 0.5, 0.2812, 0.5, 0.2812, 0.5, 0.3125, 0.5, 0.9854, 0.2968, 0.9717, 0.3418, 0.9717, 0.3418, 0.9854, 0.2968, 0.9717, 0.3418, 0.9496, 0.3833, 0.9496, 0.3833, 0.9717, 0.3418, 0.75, 0.49, 0.7032, 0.4854, 0.7032, 0.4854, 0.75, 0.49, 0.75, 0.5, 0.7188, 0.5, 0.7188, 0.5, 0.75, 0.5, 0.7188, 0.5, 0.6875, 0.5, 0.6875, 0.5, 0.7188, 0.5, 0.9197, 0.08029, 0.9496, 0.1167, 0.9496, 0.1167, 0.9197, 0.08029, 0.4375, 0.5, 0.4062, 0.5, 0.4062, 0.5, 0.4375, 0.5, 0.6875, 1.0, 0.7188, 1.0, 0.7188, 1.0, 0.6875, 1.0, 0.8833, 0.05045, 0.9197, 0.08029, 0.9197, 0.08029, 0.8833, 0.05045, 0.1562, 0.5, 0.125, 0.5, 0.125, 0.5, 0.1562, 0.5, 0.4062, 1.0, 0.4375, 1.0, 0.4375, 1.0, 0.4062, 1.0, 0.9688, 0.5, 0.9375, 0.5, 0.9375, 0.5, 0.9688, 0.5, 0.8418, 0.02827, 0.8833, 0.05045, 0.8833, 0.05045, 0.8418, 0.02827, 0.125, 1.0, 0.1562, 1.0, 0.1562, 1.0, 0.125, 1.0, 0.6875, 0.5, 0.6562, 0.5, 0.6562, 0.5, 0.6875, 0.5, 0.9375, 1.0, 0.9688, 1.0, 0.9688, 1.0, 0.9375, 1.0, 0.7968, 0.01461, 0.8418, 0.02827, 0.8418, 0.02827, 0.7968, 0.01461, 0.4062, 0.5, 0.375, 0.5, 0.375, 0.5, 0.4062, 0.5, 0.6562, 1.0, 0.6875, 1.0, 0.6875, 1.0, 0.6562, 1.0, 0.75, 0.01, 0.7968, 0.01461, 0.7968, 0.01461, 0.75, 0.01, 0.125, 0.5, 0.09375, 0.5, 0.09375, 0.5, 0.125, 0.5, 0.375, 1.0, 0.4062, 1.0, 0.4062, 1.0, 0.375, 1.0, 0.9375, 0.5, 0.9062, 0.5, 0.9062, 0.5, 0.9375, 0.5, 0.7032, 0.01461, 0.75, 0.01, 0.75, 0.01, 0.7032, 0.01461, 0.09375, 1.0, 0.125, 1.0, 0.125, 1.0, 0.09375, 1.0, 0.6562, 0.5, 0.625, 0.5, 0.625, 0.5, 0.6562, 0.5, 0.9062, 1.0, 0.9375, 1.0, 0.9375, 1.0, 0.9062, 1.0, 0.6582, 0.02827, 0.7032, 0.01461, 0.7032, 0.01461, 0.6582, 0.02827, 0.375, 0.5, 0.3438, 0.5, 0.3438, 0.5, 0.375, 0.5, 0.625, 1.0, 0.6562, 1.0, 0.6562, 1.0, 0.625, 1.0, 0.6167, 0.05045, 0.6582, 0.02827, 0.6582, 0.02827, 0.6167, 0.05045, 0.09375, 0.5, 0.0625, 0.5, 0.0625, 0.5, 0.09375, 0.5, 0.3438, 1.0, 0.375, 1.0, 0.375, 1.0, 0.3438, 1.0, 0.9062, 0.5, 0.875, 0.5, 0.875, 0.5, 0.9062, 0.5, 0.5803, 0.08029, 0.6167, 0.05045, 0.6167, 0.05045, 0.5803, 0.08029, 0.0625, 1.0, 0.09375, 1.0, 0.09375, 1.0, 0.0625, 1.0, 0.625, 0.5, 0.5938, 0.5, 0.5938, 0.5, 0.625, 0.5, 0.875, 1.0, 0.9062, 1.0, 0.9062, 1.0, 0.875, 1.0, 0.5504, 0.1167, 0.5803, 0.08029, 0.5803, 0.08029, 0.5504, 0.1167, 0.3438, 0.5, 0.3125, 0.5, 0.3125, 0.5, 0.3438, 0.5, 0.5938, 1.0, 0.625, 1.0, 0.625, 1.0, 0.5938, 1.0, 0.5283, 0.1582, 0.5504, 0.1167, 0.5504, 0.1167, 0.5283, 0.1582, 0.0625, 0.5, 0.03125, 0.5, 0.03125, 0.5, 0.0625, 0.5, 0.3125, 1.0, 0.3438, 1.0, 0.3438, 1.0, 0.3125, 1.0, 0.875, 0.5, 0.8438, 0.5, 0.8438, 0.5, 0.875, 0.5, 0.5146, 0.2032, 0.5283, 0.1582, 0.5283, 0.1582, 0.5146, 0.2032, 0.03125, 1.0, 0.0625, 1.0, 0.0625, 1.0, 0.03125, 1.0, 0.5938, 0.5, 0.5625, 0.5, 0.5625, 0.5, 0.5938, 0.5, 0.8438, 1.0, 0.875, 1.0, 0.875, 1.0, 0.8438, 1.0, 0.51, 0.25, 0.5146, 0.2032, 0.5146, 0.2032, 0.51, 0.25, 0.3125, 0.5, 0.2812, 0.5, 0.2812, 0.5, 0.3125, 0.5, 0.5625, 1.0, 0.5938, 1.0, 0.5938, 1.0, 0.5625, 1.0, 0.5146, 0.2968, 0.51, 0.25, 0.51, 0.25, 0.5146, 0.2968, 0.03125, 0.5, 0.0, 0.5, 0.0, 0.5, 0.03125, 0.5, 0.2812, 1.0, 0.3125, 1.0, 0.3125, 1.0, 0.2812, 1.0, 0.8438, 0.5, 0.8125, 0.5, 0.8125, 0.5, 0.8438, 0.5, 0.5283, 0.3418, 0.5146, 0.2968, 0.5146, 0.2968, 0.5283, 0.3418, 0.0, 1.0, 0.03125, 1.0, 0.03125, 1.0, 0.0, 1.0, 0.5625, 0.5, 0.5312, 0.5, 0.5312, 0.5, 0.5625, 0.5, 0.8125, 1.0, 0.8438, 1.0, 0.8438, 1.0, 0.8125, 1.0, 0.5504, 0.3833, 0.5283, 0.3418, 0.5283, 0.3418, 0.5504, 0.3833, 0.7968, 0.4854, 0.75, 0.49, 0.75, 0.49, 0.7968, 0.4854, 0.2812, 0.5, 0.25, 0.5, 0.25, 0.5, 0.2812, 0.5, 0.5312, 1.0, 0.5625, 1.0, 0.5625, 1.0, 0.5312, 1.0, 0.5803, 0.4197, 0.5504, 0.3833, 0.5504, 0.3833, 0.5803, 0.4197, 0.8418, 0.4717, 0.7968, 0.4854, 0.7968, 0.4854, 0.8418, 0.4717, 0.25, 1.0, 0.2812, 1.0, 0.2812, 1.0, 0.25, 1.0, 0.7812, 0.5, 0.75, 0.5, 0.75, 0.5, 0.7812, 0.5, 0.5, 0.5, 0.4688, 0.5, 0.4688, 0.5, 0.5, 0.5, 0.2188, 0.5, 0.1875, 0.5, 0.1875, 0.5, 0.2188, 0.5, 0.9062, 0.5, 0.875, 0.5, 0.875, 0.5, 0.9062, 0.5, 0.625, 0.5, 0.5938, 0.5, 0.5938, 0.5, 0.625, 0.5, 0.3438, 0.5, 0.3125, 0.5, 0.3125, 0.5, 0.3438, 0.5, 0.0625, 0.5, 0.03125, 0.5, 0.03125, 0.5, 0.0625, 0.5, 0.75, 0.5, 0.7188, 0.5, 0.7188, 0.5, 0.75, 0.5, 0.4688, 0.5, 0.4375, 0.5, 0.4375, 0.5, 0.4688, 0.5, 0.1875, 0.5, 0.1562, 0.5, 0.1562, 0.5, 0.1875, 0.5, 0.875, 0.5, 0.8438, 0.5, 0.8438, 0.5, 0.875, 0.5, 0.5938, 0.5, 0.5625, 0.5, 0.5625, 0.5, 0.5938, 0.5, 0.3125, 0.5, 0.2812, 0.5, 0.2812, 0.5, 0.3125, 0.5, 1.0, 0.5, 0.9688, 0.5, 0.9688, 0.5, 1.0, 0.5, 0.03125, 0.5, 0.0, 0.5, 0.0, 0.5, 0.03125, 0.5, 0.7188, 0.5, 0.6875, 0.5, 0.6875, 0.5, 0.7188, 0.5, 0.4375, 0.5, 0.4062, 0.5, 0.4062, 0.5, 0.4375, 0.5, 0.1562, 0.5, 0.125, 0.5, 0.125, 0.5, 0.1562, 0.5, 0.8438, 0.5, 0.8125, 0.5, 0.8125, 0.5, 0.8438, 0.5, 0.5625, 0.5, 0.5312, 0.5, 0.5312, 0.5, 0.5625, 0.5, 0.2812, 0.5, 0.25, 0.5, 0.25, 0.5, 0.2812, 0.5, 0.9688, 0.5, 0.9375, 0.5, 0.9375, 0.5, 0.9688, 0.5, 0.6875, 0.5, 0.6562, 0.5, 0.6562, 0.5, 0.6875, 0.5, 0.4062, 0.5, 0.375, 0.5, 0.375, 0.5, 0.4062, 0.5, 0.125, 0.5, 0.09375, 0.5, 0.09375, 0.5, 0.125, 0.5, 0.8125, 0.5, 0.7812, 0.5, 0.7812, 0.5, 0.8125, 0.5, 0.5312, 0.5, 0.5, 0.5, 0.5, 0.5, 0.5312, 0.5, 0.25, 0.5, 0.2188, 0.5, 0.2188, 0.5, 0.25, 0.5, 0.9375, 0.5, 0.9062, 0.5, 0.9062, 0.5, 0.9375, 0.5, 0.6562, 0.5, 0.625, 0.5, 0.625, 0.5, 0.6562, 0.5, 0.375, 0.5, 0.3438, 0.5, 0.3438, 0.5, 0.375, 0.5, 0.09375, 0.5, 0.0625, 0.5, 0.0625, 0.5, 0.09375, 0.5, 0.9375, 0.5, 0.9062, 0.5, 0.9062, 0.5, 0.9375, 0.5, 0.5803, 0.08029, 0.6167, 0.05045, 0.6167, 0.05045, 0.5803, 0.08029, 0.5504, 0.1167, 0.5803, 0.08029, 0.5803, 0.08029, 0.5504, 0.1167, 0.09375, 0.5, 0.0625, 0.5, 0.0625, 0.5, 0.09375, 0.5, 0.5, 0.5, 0.4688, 0.5, 0.4688, 0.5, 0.5, 0.5, 0.9062, 0.5, 0.875, 0.5, 0.875, 0.5, 0.9062, 0.5, 0.5283, 0.1582, 0.5504, 0.1167, 0.5504, 0.1167, 0.5283, 0.1582, 0.5146, 0.2032, 0.5283, 0.1582, 0.5283, 0.1582, 0.5146, 0.2032, 0.0625, 0.5, 0.03125, 0.5, 0.03125, 0.5, 0.0625, 0.5, 0.4688, 0.5, 0.4375, 0.5, 0.4375, 0.5, 0.4688, 0.5, 0.875, 0.5, 0.8438, 0.5, 0.8438, 0.5, 0.875, 0.5, 0.51, 0.25, 0.5146, 0.2032, 0.5146, 0.2032, 0.51, 0.25, 0.5146, 0.2968, 0.51, 0.25, 0.51, 0.25, 0.5146, 0.2968, 0.03125, 0.5, 0.0, 0.5, 0.0, 0.5, 0.03125, 0.5, 0.4375, 0.5, 0.4062, 0.5, 0.4062, 0.5, 0.4375, 0.5, 0.8438, 0.5, 0.8125, 0.5, 0.8125, 0.5, 0.8438, 0.5, 0.5283, 0.3418, 0.5146, 0.2968, 0.5146, 0.2968, 0.5283, 0.3418, 0.5504, 0.3833, 0.5283, 0.3418, 0.5283, 0.3418, 0.5504, 0.3833, 0.7968, 0.4854, 0.75, 0.49, 0.75, 0.49, 0.7968, 0.4854, 0.4062, 0.5, 0.375, 0.5, 0.375, 0.5, 0.4062, 0.5, 0.8125, 0.5, 0.7812, 0.5, 0.7812, 0.5, 0.8125, 0.5, 0.5803, 0.4197, 0.5504, 0.3833, 0.5504, 0.3833, 0.5803, 0.4197, 0.8418, 0.4717, 0.7968, 0.4854, 0.7968, 0.4854, 0.8418, 0.4717, 0.6167, 0.4496, 0.5803, 0.4197, 0.5803, 0.4197, 0.6167, 0.4496, 0.8833, 0.4496, 0.8418, 0.4717, 0.8418, 0.4717, 0.8833, 0.4496, 0.375, 0.5, 0.3438, 0.5, 0.3438, 0.5, 0.375, 0.5, 0.7812, 0.5, 0.75, 0.5, 0.75, 0.5, 0.7812, 0.5, 0.6582, 0.4717, 0.6167, 0.4496, 0.6167, 0.4496, 0.6582, 0.4717, 0.9197, 0.4197, 0.8833, 0.4496, 0.8833, 0.4496, 0.9197, 0.4197, 0.7032, 0.4854, 0.6582, 0.4717, 0.6582, 0.4717, 0.7032, 0.4854, 0.9496, 0.3833, 0.9197, 0.4197, 0.9197, 0.4197, 0.9496, 0.3833, 0.3438, 0.5, 0.3125, 0.5, 0.3125, 0.5, 0.3438, 0.5, 0.75, 0.49, 0.7968, 0.4854, 0.8418, 0.4717, 0.8833, 0.4496, 0.9197, 0.4197, 0.9496, 0.3833, 0.9717, 0.3418, 0.9854, 0.2968, 0.99, 0.25, 0.9854, 0.2032, 0.9717, 0.1582, 0.9496, 0.1167, 0.9197, 0.08029, 0.8833, 0.05045, 0.8418, 0.02827, 0.7968, 0.01461, 0.75, 0.01, 0.7032, 0.01461, 0.6582, 0.02827, 0.6167, 0.05045, 0.5803, 0.08029, 0.5504, 0.1167, 0.5283, 0.1582, 0.5146, 0.2032, 0.51, 0.25, 0.5146, 0.2968, 0.5283, 0.3418, 0.5504, 0.3833, 0.5803, 0.4197, 0.6167, 0.4496, 0.6582, 0.4717, 0.7032, 0.4854, 0.5283, 0.1582, 0.5146, 0.2032, 0.5146, 0.2032, 0.5283, 0.1582, 0.9854, 0.2032, 0.9717, 0.1582, 0.9717, 0.1582, 0.9854, 0.2032, 0.5146, 0.2032, 0.51, 0.25, 0.51, 0.25, 0.5146, 0.2032, 0.9717, 0.1582, 0.9496, 0.1167, 0.9496, 0.1167, 0.9717, 0.1582, 0.51, 0.25, 0.5146, 0.2968, 0.5146, 0.2968, 0.51, 0.25, 0.9496, 0.1167, 0.9197, 0.08029, 0.9197, 0.08029, 0.9496, 0.1167, 0.5146, 0.2968, 0.5283, 0.3418, 0.5283, 0.3418, 0.5146, 0.2968, 0.9197, 0.08029, 0.8833, 0.05045, 0.8833, 0.05045, 0.9197, 0.08029, 0.5283, 0.3418, 0.5504, 0.3833, 0.5504, 0.3833, 0.5283, 0.3418, 0.8833, 0.05045, 0.8418, 0.02827, 0.8418, 0.02827, 0.8833, 0.05045, 0.75, 0.49, 0.7968, 0.4854, 0.7968, 0.4854, 0.75, 0.49, 0.5504, 0.3833, 0.5803, 0.4197, 0.5803, 0.4197, 0.5504, 0.3833, 0.8418, 0.02827, 0.7968, 0.01461, 0.7968, 0.01461, 0.8418, 0.02827, 0.7968, 0.4854, 0.8418, 0.4717, 0.8418, 0.4717, 0.7968, 0.4854, 0.5803, 0.4197, 0.6167, 0.4496, 0.6167, 0.4496, 0.5803, 0.4197, 0.7968, 0.01461, 0.75, 0.01, 0.75, 0.01, 0.7968, 0.01461, 0.8418, 0.4717, 0.8833, 0.4496, 0.8833, 0.4496, 0.8418, 0.4717, 0.6167, 0.4496, 0.6582, 0.4717, 0.6582, 0.4717, 0.6167, 0.4496, 0.75, 0.01, 0.7032, 0.01461, 0.7032, 0.01461, 0.75, 0.01, 0.8833, 0.4496, 0.9197, 0.4197, 0.9197, 0.4197, 0.8833, 0.4496, 0.6582, 0.4717, 0.7032, 0.4854, 0.7032, 0.4854, 0.6582, 0.4717, 0.7032, 0.01461, 0.6582, 0.02827, 0.6582, 0.02827, 0.7032, 0.01461, 0.9197, 0.4197, 0.9496, 0.3833, 0.9496, 0.3833, 0.9197, 0.4197, 0.7032, 0.4854, 0.75, 0.49, 0.75, 0.49, 0.7032, 0.4854, 0.6582, 0.02827, 0.6167, 0.05045, 0.6167, 0.05045, 0.6582, 0.02827, 0.9496, 0.3833, 0.9717, 0.3418, 0.9717, 0.3418, 0.9496, 0.3833, 0.6167, 0.05045, 0.5803, 0.08029, 0.5803, 0.08029, 0.6167, 0.05045, 0.9717, 0.3418, 0.9854, 0.2968, 0.9854, 0.2968, 0.9717, 0.3418, 0.5803, 0.08029, 0.5504, 0.1167, 0.5504, 0.1167, 0.5803, 0.08029, 0.9854, 0.2968, 0.99, 0.25, 0.99, 0.25, 0.9854, 0.2968, 0.5504, 0.1167, 0.5283, 0.1582, 0.5283, 0.1582, 0.5504, 0.1167])
me_cylinder_001.materials.append(mat_material)
me_cylinder_001.update()
me_cylinder_002 = bpy.data.meshes.new('Cylinder.002')
me_cylinder_002.from_pydata([(0.009513, 0.8956, -1.063), (0.0003571, 0.9627, 0.9995), (0.1953, 0.9786, -1.001), (0.1853, 0.9466, 1.0), (0.3826, 0.9238, -1.0), (0.3634, 0.8917, 1.0), (0.5152, 0.7866, -1.032), (0.5276, 0.8025, 1.0), (0.6025, 0.5909, -1.065), (0.6715, 0.6824, 1.0), (0.8266, 0.55, -1.002), (0.7896, 0.5362, 1.0), (0.9227, 0.3826, -1.001), (0.8774, 0.3693, 1.0), (0.8795, 0.1846, -1.084), (0.9314, 0.1883, 1.0), (0.9383, -0.00604, -1.058), (0.9497, -1.701e-09, 1.0), (0.9774, -0.194, -1.002), (0.9314, -0.1883, 1.0), (0.8374, -0.3471, -1.104), (0.8774, -0.3693, 1.0), (0.7705, -0.5351, -1.077), (0.7896, -0.5362, 1.0), (0.6956, -0.6875, -1.015), (0.6715, -0.6824, 1.0), (0.4759, -0.6818, -1.113), (0.5276, -0.8025, 1.0), (0.3312, -0.8161, -1.049), (0.3634, -0.8917, 1.0), (0.1851, -0.9103, -1.011), (0.1853, -0.9466, 1.0), (0.006774, -0.7812, -1.078), (1.528e-09, -0.9651, 1.0), (-0.1905, -0.8808, -1.033), (-0.1853, -0.9466, 1.0), (-0.3826, -0.9231, -1.0), (-0.3634, -0.8917, 1.0), (-0.5551, -0.8311, -1.0), (-0.5276, -0.8025, 1.0), (-0.6384, -0.6502, -1.05), (-0.6715, -0.6824, 1.0), (-0.7531, -0.4912, -1.061), (-0.7896, -0.5362, 1.0), (-0.9229, -0.3819, -1.001), (-0.8774, -0.3693, 1.0), (-0.9767, -0.1955, -1.003), (-0.9314, -0.1883, 1.0), (-0.8706, -0.01107, -1.086), (-0.9497, -1.701e-09, 1.0), (-0.8978, 0.1882, -1.06), (-0.9314, 0.1883, 1.0), (-0.923, 0.3825, -1.001), (-0.8774, 0.3693, 1.0), (-0.8007, 0.5278, -1.025), (-0.7896, 0.5362, 1.0), (-0.6096, 0.6196, -1.08), (-0.6715, 0.6824, 1.0), (-0.5442, 0.8213, -1.008), (-0.5276, 0.8025, 1.0), (-0.3825, 0.9226, -1.001), (-0.3631, 0.8892, 0.9995), (-0.1869, 0.8924, -1.06), (-0.1826, 0.9284, 0.996), (-6.821e-09, 1.128, -1.244), (0.2201, 1.107, -1.244), (0.4318, 1.042, -1.244), (0.6269, 0.9382, -1.244), (0.7979, 0.7979, -1.244), (0.9382, 0.6269, -1.244), (1.042, 0.4318, -1.244), (1.107, 0.2201, -1.244), (1.128, -1.912e-09, -1.244), (1.107, -0.2201, -1.244), (1.042, -0.4318, -1.244), (0.9382, -0.6269, -1.244), (0.7978, -0.7978, -1.245), (0.6268, -0.9381, -1.244), (0.4318, -1.042, -1.244), (0.2201, -1.107, -1.244), (4.303e-06, -1.128, -1.245), (-0.2201, -1.107, -1.244), (-0.4318, -1.042, -1.244), (-0.6269, -0.9382, -1.244), (-0.7977, -0.7977, -1.245), (-0.9381, -0.6268, -1.244), (-1.042, -0.4318, -1.244), (-1.107, -0.2201, -1.244), (-1.128, -2.91e-06, -1.245), (-1.107, 0.2201, -1.244), (-1.042, 0.4318, -1.244), (-0.9381, 0.6268, -1.244), (-0.7978, 0.7978, -1.244), (-0.6269, 0.9382, -1.244), (-0.4318, 1.042, -1.244), (-0.2201, 1.107, -1.244), (0.0002281, 0.998, -1.002), (0.1951, 0.9808, -1.0), (0.1853, 0.9466, 1.0), (1.528e-09, 0.9651, 1.0), (0.3827, 0.9239, -1.0), (0.3634, 0.8917, 1.0), (0.555, 0.8309, -1.0), (0.5276, 0.8025, 1.0), (0.7065, 0.7064, -1.0), (0.6715, 0.6824, 1.0), (0.8315, 0.5556, -1.0), (0.7896, 0.5362, 1.0), (0.9239, 0.3827, -1.0), (0.8774, 0.3693, 1.0), (0.9799, 0.195, -1.001), (0.9314, 0.1883, 1.0), (0.9996, -3.55e-05, -1.0), (0.9497, -1.701e-09, 1.0), (0.9808, -0.1951, -1.0), (0.9314, -0.1883, 1.0), (0.9195, -0.3809, -1.001), (0.8774, -0.3693, 1.0), (0.83, -0.5549, -1.0), (0.7896, -0.5362, 1.0), (0.6898, -0.6808, -1.008), (0.6715, -0.6824, 1.0), (0.5214, -0.778, -1.016), (0.5276, -0.8025, 1.0), (0.3798, -0.9189, -1.002), (0.3634, -0.8917, 1.0), (0.1951, -0.9791, -1.001), (0.1853, -0.9466, 1.0), (0.001655, -0.955, -1.017), (1.528e-09, -0.9651, 1.0), (-0.1946, -0.9655, -1.006), (-0.1853, -0.9466, 1.0), (-0.3827, -0.9239, -1.0), (-0.3634, -0.8917, 1.0), (-0.5551, -0.8311, -1.0), (-0.5276, -0.8025, 1.0), (-0.6706, -0.6752, -1.01), (-0.6715, -0.6824, 1.0), (-0.8089, -0.5359, -1.007), (-0.7896, -0.5362, 1.0), (-0.9238, -0.3826, -1.0), (-0.8774, -0.3693, 1.0), (-0.9788, -0.1952, -1.001), (-0.9314, -0.1883, 1.0), (-0.9504, -0.003748, -1.022), (-0.9497, -1.701e-09, 1.0), (-0.9543, 0.1929, -1.006), (-0.9314, 0.1883, 1.0), (-0.9236, 0.3825, -1.0), (-0.8774, 0.3693, 1.0), (-0.8121, 0.5386, -1.006), (-0.7896, 0.5362, 1.0), (-0.6798, 0.683, -1.009), (-0.6715, 0.6824, 1.0), (-0.555, 0.831, -1.0), (-0.5276, 0.8025, 1.0), (-0.3827, 0.9238, -1.0), (-0.3634, 0.8917, 1.0), (-0.1945, 0.9764, -1.004), (-0.1853, 0.9466, 1.0), (-5.901e-09, 1.03, -1.244), (0.2009, 1.01, -1.244), (0.3941, 0.9515, -1.244), (0.5722, 0.8563, -1.244), (0.7284, 0.7284, -1.245), (0.8565, 0.5723, -1.245), (0.9516, 0.3942, -1.245), (1.01, 0.2009, -1.245), (1.03, -8.243e-07, -1.245), (1.011, -0.2011, -1.248), (0.9519, -0.3943, -1.246), (0.8567, -0.5724, -1.246), (0.7288, -0.7288, -1.249), (0.5721, -0.8562, -1.245), (0.3943, -0.9518, -1.246), (0.2011, -1.011, -1.247), (8.097e-06, -1.03, -1.247), (-0.2009, -1.01, -1.245), (-0.3941, -0.9515, -1.244), (-0.5722, -0.8563, -1.244), (-0.7279, -0.7279, -1.245), (-0.8562, -0.5721, -1.245), (-0.9517, -0.3942, -1.245), (-1.01, -0.2009, -1.245), (-1.03, -7.057e-06, -1.245), (-1.01, 0.2009, -1.244), (-0.9515, 0.3941, -1.244), (-0.8562, 0.5721, -1.245), (-0.7281, 0.7281, -1.245), (-0.5722, 0.8563, -1.244), (-0.3941, 0.9515, -1.244), (-0.2009, 1.01, -1.244), (0.0, 1.0, -1.283), (0.1951, 0.9808, -1.283), (0.3827, 0.9239, -1.283), (0.5556, 0.8315, -1.282), (0.7073, 0.7073, -1.281), (0.8317, 0.5557, -1.281), (0.924, 0.3828, -1.282), (0.9809, 0.1951, -1.282), (1.0, -1.293e-06, -1.281), (0.9811, -0.1952, -1.278), (0.9242, -0.3828, -1.279), (0.8318, -0.5558, -1.279), (0.7072, -0.7071, -1.278), (0.5554, -0.8311, -1.282), (0.3829, -0.9244, -1.279), (0.1952, -0.9815, -1.277), (2.084e-05, -1.0, -1.278), (-0.1951, -0.9809, -1.281), (-0.3827, -0.924, -1.282), (-0.5556, -0.8315, -1.283), (-0.7064, -0.7064, -1.283), (-0.8312, -0.5553, -1.282), (-0.9241, -0.3828, -1.281), (-0.981, -0.1951, -1.281), (-0.9996, -2.084e-05, -1.283), (-0.9806, 0.1951, -1.283), (-0.9239, 0.3827, -1.283), (-0.8311, 0.5553, -1.283), (-0.7067, 0.7067, -1.283), (-0.5556, 0.8315, -1.283), (-0.3827, 0.9239, -1.283), (-0.1951, 0.9808, -1.283), (-6.821e-09, 1.128, -1.528), (0.2201, 1.107, -1.528), (0.4318, 1.042, -1.528), (0.6268, 0.9381, -1.527), (0.7969, 0.7969, -1.525), (0.937, 0.6261, -1.525), (1.042, 0.4315, -1.526), (1.106, 0.22, -1.527), (1.126, 2.221e-05, -1.522), (1.101, -0.2189, -1.514), (1.039, -0.4304, -1.519), (0.9354, -0.625, -1.52), (0.7931, -0.7931, -1.512), (0.6266, -0.9378, -1.527), (0.4317, -1.042, -1.527), (0.2198, -1.105, -1.524), (-5.552e-07, -1.127, -1.524), (-0.2201, -1.107, -1.528), (-0.4318, -1.042, -1.528), (-0.6269, -0.9382, -1.528), (-0.7979, -0.7979, -1.528), (-0.9381, -0.6268, -1.527), (-1.042, -0.4316, -1.526), (-1.106, -0.22, -1.526), (-1.128, -2.278e-09, -1.528), (-1.107, 0.2201, -1.528), (-1.042, 0.4318, -1.528), (-0.9382, 0.6269, -1.528), (-0.7979, 0.7979, -1.528), (-0.6269, 0.9382, -1.528), (-0.4318, 1.042, -1.528), (-0.2201, 1.107, -1.528), (-7.595e-07, 1.13, -1.55), (0.2207, 1.109, -1.549), (0.443, 1.066, -1.518), (0.6559, 0.977, -1.488), (0.8389, 0.8359, -1.478), (0.9828, 0.6549, -1.482), (1.086, 0.4479, -1.491), (1.15, 0.2261, -1.493), (1.182, -0.004063, -1.481), (1.168, -0.2366, -1.467), (1.103, -0.4607, -1.462), (0.9909, -0.6658, -1.465), (0.8429, -0.8452, -1.465), (0.659, -0.9873, -1.474), (0.4574, -1.108, -1.458), (0.2331, -1.181, -1.452), (-0.0004956, -1.201, -1.456), (-0.232, -1.165, -1.472), (-0.4504, -1.085, -1.49), (-0.6476, -0.9674, -1.505), (-0.8229, -0.8206, -1.507), (-0.9754, -0.6492, -1.495), (-1.09, -0.4494, -1.485), (-1.157, -0.2295, -1.484), (-1.164, -0.0003944, -1.505), (-1.118, 0.2223, -1.537), (-1.044, 0.4323, -1.551), (-0.9382, 0.6269, -1.552), (-0.798, 0.798, -1.552), (-0.6272, 0.9387, -1.552), (-0.4322, 1.043, -1.551), (-0.2205, 1.108, -1.55)], [], [(0, 1, 3, 2), (2, 3, 5, 4), (4, 5, 7, 6), (6, 7, 9, 8), (8, 9, 11, 10), (10, 11, 13, 12), (12, 13, 15, 14), (14, 15, 17, 16), (16, 17, 19, 18), (18, 19, 21, 20), (20, 21, 23, 22), (22, 23, 25, 24), (24, 25, 27, 26), (26, 27, 29, 28), (28, 29, 31, 30), (30, 31, 33, 32), (32, 33, 35, 34), (34, 35, 37, 36), (36, 37, 39, 38), (38, 39, 41, 40), (40, 41, 43, 42), (42, 43, 45, 44), (44, 45, 47, 46), (46, 47, 49, 48), (48, 49, 51, 50), (50, 51, 53, 52), (52, 53, 55, 54), (54, 55, 57, 56), (56, 57, 59, 58), (58, 59, 61, 60), (55, 53, 149, 151), (60, 61, 63, 62), (62, 63, 1, 0), (75, 74, 170, 171), (72, 73, 265, 264), (3, 1, 99, 98), (37, 35, 131, 133), (52, 54, 150, 148), (74, 73, 169, 170), (0, 2, 97, 96), (19, 17, 113, 115), (34, 36, 132, 130), (73, 72, 168, 169), (16, 18, 114, 112), (53, 51, 147, 149), (72, 71, 167, 168), (35, 33, 129, 131), (50, 52, 148, 146), (71, 70, 166, 167), (17, 15, 111, 113), (32, 34, 130, 128), (70, 69, 165, 166), (64, 95, 191, 160), (14, 16, 112, 110), (51, 49, 145, 147), (69, 68, 164, 165), (95, 94, 190, 191), (33, 31, 127, 129), (48, 50, 146, 144), (68, 67, 163, 164), (94, 93, 189, 190), (15, 13, 109, 111), (30, 32, 128, 126), (67, 66, 162, 163), (93, 92, 188, 189), (12, 14, 110, 108), (98, 99, 159, 157, 155, 153, 151, 149, 147, 145, 143, 141, 139, 137, 135, 133, 131, 129, 127, 125, 123, 121, 119, 117, 115, 113, 111, 109, 107, 105, 103, 101), (126, 128, 208, 207), (152, 154, 221, 220), (179, 178, 242, 243), (178, 177, 241, 242), (97, 100, 194, 193), (124, 126, 207, 206), (150, 152, 220, 219), (177, 176, 240, 241), (176, 175, 239, 240), (96, 97, 193, 192), (122, 124, 206, 205), (148, 150, 219, 218), (175, 174, 238, 239), (174, 173, 237, 238), (120, 122, 205, 204), (146, 148, 218, 217), (173, 172, 236, 237), (172, 171, 235, 236), (118, 120, 204, 203), (144, 146, 217, 216), (171, 170, 234, 235), (170, 169, 233, 234), (116, 118, 203, 202), (142, 144, 216, 215), (169, 168, 232, 233), (168, 167, 231, 232), (114, 116, 202, 201), (140, 142, 215, 214), (167, 166, 230, 231), (166, 165, 229, 230), (160, 191, 255, 224), (112, 114, 201, 200), (18, 20, 116, 114), (76, 75, 171, 172), (36, 38, 134, 132), (21, 19, 115, 117), (77, 76, 172, 173), (54, 56, 152, 150), (39, 37, 133, 135), (2, 4, 100, 97), (78, 77, 173, 174), (57, 55, 151, 153), (20, 22, 118, 116), (5, 3, 98, 101), (79, 78, 174, 175), (38, 40, 136, 134), (23, 21, 117, 119), (80, 79, 175, 176), (56, 58, 154, 152), (41, 39, 135, 137), (4, 6, 102, 100), (81, 80, 176, 177), (59, 57, 153, 155), (22, 24, 120, 118), (7, 5, 101, 103), (82, 81, 177, 178), (40, 42, 138, 136), (25, 23, 119, 121), (83, 82, 178, 179), (58, 60, 156, 154), (43, 41, 137, 139), (6, 8, 104, 102), (84, 83, 179, 180), (61, 59, 155, 157), (24, 26, 122, 120), (9, 7, 103, 105), (85, 84, 180, 181), (42, 44, 140, 138), (27, 25, 121, 123), (86, 85, 181, 182), (60, 62, 158, 156), (45, 43, 139, 141), (8, 10, 106, 104), (87, 86, 182, 183), (63, 61, 157, 159), (26, 28, 124, 122), (11, 9, 105, 107), (88, 87, 183, 184), (44, 46, 142, 140), (29, 27, 123, 125), (89, 88, 184, 185), (62, 0, 96, 158), (47, 45, 141, 143), (10, 12, 108, 106), (90, 89, 185, 186), (1, 63, 159, 99), (28, 30, 126, 124), (13, 11, 107, 109), (91, 90, 186, 187), (65, 64, 160, 161), (46, 48, 144, 142), (31, 29, 125, 127), (92, 91, 187, 188), (66, 65, 161, 162), (49, 47, 143, 145), (199, 200, 232, 231), (208, 209, 241, 240), (217, 218, 250, 249), (195, 196, 228, 227), (204, 205, 237, 236), (213, 214, 246, 245), (222, 223, 255, 254), (200, 201, 233, 232), (209, 210, 242, 241), (218, 219, 251, 250), (196, 197, 229, 228), (205, 206, 238, 237), (214, 215, 247, 246), (192, 193, 225, 224), (223, 192, 224, 255), (201, 202, 234, 233), (210, 211, 243, 242), (219, 220, 252, 251), (197, 198, 230, 229), (206, 207, 239, 238), (215, 216, 248, 247), (193, 194, 226, 225), (202, 203, 235, 234), (211, 212, 244, 243), (220, 221, 253, 252), (198, 199, 231, 230), (207, 208, 240, 239), (216, 217, 249, 248), (194, 195, 227, 226), (203, 204, 236, 235), (212, 213, 245, 244), (221, 222, 254, 253), (100, 102, 195, 194), (180, 179, 243, 244), (181, 180, 244, 245), (154, 156, 222, 221), (128, 130, 209, 208), (102, 104, 196, 195), (182, 181, 245, 246), (183, 182, 246, 247), (156, 158, 223, 222), (130, 132, 210, 209), (104, 106, 197, 196), (184, 183, 247, 248), (185, 184, 248, 249), (158, 96, 192, 223), (132, 134, 211, 210), (106, 108, 198, 197), (186, 185, 249, 250), (187, 186, 250, 251), (161, 160, 224, 225), (134, 136, 212, 211), (108, 110, 199, 198), (188, 187, 251, 252), (162, 161, 225, 226), (189, 188, 252, 253), (163, 162, 226, 227), (136, 138, 213, 212), (110, 112, 200, 199), (190, 189, 253, 254), (164, 163, 227, 228), (191, 190, 254, 255), (165, 164, 228, 229), (138, 140, 214, 213), (256, 257, 258, 259, 260, 261, 262, 263, 264, 265, 266, 267, 268, 269, 270, 271, 272, 273, 274, 275, 276, 277, 278, 279, 280, 281, 282, 283, 284, 285, 286, 287), (86, 87, 279, 278), (73, 74, 266, 265), (87, 88, 280, 279), (74, 75, 267, 266), (88, 89, 281, 280), (75, 76, 268, 267), (89, 90, 282, 281), (76, 77, 269, 268), (90, 91, 283, 282), (77, 78, 270, 269), (64, 65, 257, 256), (91, 92, 284, 283), (78, 79, 271, 270), (65, 66, 258, 257), (92, 93, 285, 284), (79, 80, 272, 271), (66, 67, 259, 258), (93, 94, 286, 285), (80, 81, 273, 272), (67, 68, 260, 259), (94, 95, 287, 286), (81, 82, 274, 273), (68, 69, 261, 260), (95, 64, 256, 287), (82, 83, 275, 274), (69, 70, 262, 261), (83, 84, 276, 275), (70, 71, 263, 262), (84, 85, 277, 276), (71, 72, 264, 263), (85, 86, 278, 277)])
_uv = me_cylinder_002.uv_layers.new(name='UVMap')
_uv.uv.foreach_set('vector', [1.0, 0.5, 1.0, 1.0, 0.9688, 1.0, 0.9688, 0.5, 0.9688, 0.5, 0.9688, 1.0, 0.9375, 1.0, 0.9375, 0.5, 0.9375, 0.5, 0.9375, 1.0, 0.9062, 1.0, 0.9062, 0.5, 0.9062, 0.5, 0.9062, 1.0, 0.875, 1.0, 0.875, 0.5, 0.875, 0.5, 0.875, 1.0, 0.8438, 1.0, 0.8438, 0.5, 0.8438, 0.5, 0.8438, 1.0, 0.8125, 1.0, 0.8125, 0.5, 0.8125, 0.5, 0.8125, 1.0, 0.7812, 1.0, 0.7812, 0.5, 0.7812, 0.5, 0.7812, 1.0, 0.75, 1.0, 0.75, 0.5, 0.75, 0.5, 0.75, 1.0, 0.7188, 1.0, 0.7188, 0.5, 0.7188, 0.5, 0.7188, 1.0, 0.6875, 1.0, 0.6875, 0.5, 0.6875, 0.5, 0.6875, 1.0, 0.6562, 1.0, 0.6562, 0.5, 0.6562, 0.5, 0.6562, 1.0, 0.625, 1.0, 0.625, 0.5, 0.625, 0.5, 0.625, 1.0, 0.5938, 1.0, 0.5938, 0.5, 0.5938, 0.5, 0.5938, 1.0, 0.5625, 1.0, 0.5625, 0.5, 0.5625, 0.5, 0.5625, 1.0, 0.5312, 1.0, 0.5312, 0.5, 0.5312, 0.5, 0.5312, 1.0, 0.5, 1.0, 0.5, 0.5, 0.5, 0.5, 0.5, 1.0, 0.4688, 1.0, 0.4688, 0.5, 0.4688, 0.5, 0.4688, 1.0, 0.4375, 1.0, 0.4375, 0.5, 0.4375, 0.5, 0.4375, 1.0, 0.4062, 1.0, 0.4062, 0.5, 0.4062, 0.5, 0.4062, 1.0, 0.375, 1.0, 0.375, 0.5, 0.375, 0.5, 0.375, 1.0, 0.3438, 1.0, 0.3438, 0.5, 0.3438, 0.5, 0.3438, 1.0, 0.3125, 1.0, 0.3125, 0.5, 0.3125, 0.5, 0.3125, 1.0, 0.2812, 1.0, 0.2812, 0.5, 0.2812, 0.5, 0.2812, 1.0, 0.25, 1.0, 0.25, 0.5, 0.25, 0.5, 0.25, 1.0, 0.2188, 1.0, 0.2188, 0.5, 0.2188, 0.5, 0.2188, 1.0, 0.1875, 1.0, 0.1875, 0.5, 0.1875, 0.5, 0.1875, 1.0, 0.1562, 1.0, 0.1562, 0.5, 0.1562, 0.5, 0.1562, 1.0, 0.125, 1.0, 0.125, 0.5, 0.125, 0.5, 0.125, 1.0, 0.09375, 1.0, 0.09375, 0.5, 0.09375, 0.5, 0.09375, 1.0, 0.0625, 1.0, 0.0625, 0.5, 0.1562, 1.0, 0.1875, 1.0, 0.1875, 1.0, 0.1562, 1.0, 0.0625, 0.5, 0.0625, 1.0, 0.03125, 1.0, 0.03125, 0.5, 0.03125, 0.5, 0.03125, 1.0, 0.0, 1.0, 0.0, 0.5, 0.9496, 0.1167, 0.9717, 0.1582, 0.9717, 0.1582, 0.9496, 0.1167, 0.99, 0.25, 0.9854, 0.2032, 0.9854, 0.2032, 0.99, 0.25, 0.9688, 1.0, 1.0, 1.0, 1.0, 1.0, 0.9688, 1.0, 0.4375, 1.0, 0.4688, 1.0, 0.4688, 1.0, 0.4375, 1.0, 0.1875, 0.5, 0.1562, 0.5, 0.1562, 0.5, 0.1875, 0.5, 0.9717, 0.1582, 0.9854, 0.2032, 0.9854, 0.2032, 0.9717, 0.1582, 1.0, 0.5, 0.9688, 0.5, 0.9688, 0.5, 1.0, 0.5, 0.7188, 1.0, 0.75, 1.0, 0.75, 1.0, 0.7188, 1.0, 0.4688, 0.5, 0.4375, 0.5, 0.4375, 0.5, 0.4688, 0.5, 0.9854, 0.2032, 0.99, 0.25, 0.99, 0.25, 0.9854, 0.2032, 0.75, 0.5, 0.7188, 0.5, 0.7188, 0.5, 0.75, 0.5, 0.1875, 1.0, 0.2188, 1.0, 0.2188, 1.0, 0.1875, 1.0, 0.99, 0.25, 0.9854, 0.2968, 0.9854, 0.2968, 0.99, 0.25, 0.4688, 1.0, 0.5, 1.0, 0.5, 1.0, 0.4688, 1.0, 0.2188, 0.5, 0.1875, 0.5, 0.1875, 0.5, 0.2188, 0.5, 0.9854, 0.2968, 0.9717, 0.3418, 0.9717, 0.3418, 0.9854, 0.2968, 0.75, 1.0, 0.7812, 1.0, 0.7812, 1.0, 0.75, 1.0, 0.5, 0.5, 0.4688, 0.5, 0.4688, 0.5, 0.5, 0.5, 0.9717, 0.3418, 0.9496, 0.3833, 0.9496, 0.3833, 0.9717, 0.3418, 0.75, 0.49, 0.7032, 0.4854, 0.7032, 0.4854, 0.75, 0.49, 0.7812, 0.5, 0.75, 0.5, 0.75, 0.5, 0.7812, 0.5, 0.2188, 1.0, 0.25, 1.0, 0.25, 1.0, 0.2188, 1.0, 0.9496, 0.3833, 0.9197, 0.4197, 0.9197, 0.4197, 0.9496, 0.3833, 0.7032, 0.4854, 0.6582, 0.4717, 0.6582, 0.4717, 0.7032, 0.4854, 0.5, 1.0, 0.5312, 1.0, 0.5312, 1.0, 0.5, 1.0, 0.25, 0.5, 0.2188, 0.5, 0.2188, 0.5, 0.25, 0.5, 0.9197, 0.4197, 0.8833, 0.4496, 0.8833, 0.4496, 0.9197, 0.4197, 0.6582, 0.4717, 0.6167, 0.4496, 0.6167, 0.4496, 0.6582, 0.4717, 0.7812, 1.0, 0.8125, 1.0, 0.8125, 1.0, 0.7812, 1.0, 0.5312, 0.5, 0.5, 0.5, 0.5, 0.5, 0.5312, 0.5, 0.8833, 0.4496, 0.8418, 0.4717, 0.8418, 0.4717, 0.8833, 0.4496, 0.6167, 0.4496, 0.5803, 0.4197, 0.5803, 0.4197, 0.6167, 0.4496, 0.8125, 0.5, 0.7812, 0.5, 0.7812, 0.5, 0.8125, 0.5, 0.2968, 0.4854, 0.25, 0.49, 0.2032, 0.4854, 0.1582, 0.4717, 0.1167, 0.4496, 0.08029, 0.4197, 0.05045, 0.3833, 0.02827, 0.3418, 0.01461, 0.2968, 0.01, 0.25, 0.01461, 0.2032, 0.02827, 0.1582, 0.05045, 0.1167, 0.08029, 0.08029, 0.1167, 0.05045, 0.1582, 0.02827, 0.2032, 0.01461, 0.25, 0.01, 0.2968, 0.01461, 0.3418, 0.02827, 0.3833, 0.05045, 0.4197, 0.08029, 0.4496, 0.1167, 0.4717, 0.1582, 0.4854, 0.2032, 0.49, 0.25, 0.4854, 0.2968, 0.4717, 0.3418, 0.4496, 0.3833, 0.4197, 0.4197, 0.3833, 0.4496, 0.3418, 0.4717, 0.5312, 0.5, 0.5, 0.5, 0.5, 0.5, 0.5312, 0.5, 0.125, 0.5, 0.09375, 0.5, 0.09375, 0.5, 0.125, 0.5, 0.6167, 0.05045, 0.6582, 0.02827, 0.6582, 0.02827, 0.6167, 0.05045, 0.6582, 0.02827, 0.7032, 0.01461, 0.7032, 0.01461, 0.6582, 0.02827, 0.9688, 0.5, 0.9375, 0.5, 0.9375, 0.5, 0.9688, 0.5, 0.5625, 0.5, 0.5312, 0.5, 0.5312, 0.5, 0.5625, 0.5, 0.1562, 0.5, 0.125, 0.5, 0.125, 0.5, 0.1562, 0.5, 0.7032, 0.01461, 0.75, 0.01, 0.75, 0.01, 0.7032, 0.01461, 0.75, 0.01, 0.7968, 0.01461, 0.7968, 0.01461, 0.75, 0.01, 1.0, 0.5, 0.9688, 0.5, 0.9688, 0.5, 1.0, 0.5, 0.5938, 0.5, 0.5625, 0.5, 0.5625, 0.5, 0.5938, 0.5, 0.1875, 0.5, 0.1562, 0.5, 0.1562, 0.5, 0.1875, 0.5, 0.7968, 0.01461, 0.8418, 0.02827, 0.8418, 0.02827, 0.7968, 0.01461, 0.8418, 0.02827, 0.8833, 0.05045, 0.8833, 0.05045, 0.8418, 0.02827, 0.625, 0.5, 0.5938, 0.5, 0.5938, 0.5, 0.625, 0.5, 0.2188, 0.5, 0.1875, 0.5, 0.1875, 0.5, 0.2188, 0.5, 0.8833, 0.05045, 0.9197, 0.08029, 0.9197, 0.08029, 0.8833, 0.05045, 0.9197, 0.08029, 0.9496, 0.1167, 0.9496, 0.1167, 0.9197, 0.08029, 0.6562, 0.5, 0.625, 0.5, 0.625, 0.5, 0.6562, 0.5, 0.25, 0.5, 0.2188, 0.5, 0.2188, 0.5, 0.25, 0.5, 0.9496, 0.1167, 0.9717, 0.1582, 0.9717, 0.1582, 0.9496, 0.1167, 0.9717, 0.1582, 0.9854, 0.2032, 0.9854, 0.2032, 0.9717, 0.1582, 0.6875, 0.5, 0.6562, 0.5, 0.6562, 0.5, 0.6875, 0.5, 0.2812, 0.5, 0.25, 0.5, 0.25, 0.5, 0.2812, 0.5, 0.9854, 0.2032, 0.99, 0.25, 0.99, 0.25, 0.9854, 0.2032, 0.99, 0.25, 0.9854, 0.2968, 0.9854, 0.2968, 0.99, 0.25, 0.7188, 0.5, 0.6875, 0.5, 0.6875, 0.5, 0.7188, 0.5, 0.3125, 0.5, 0.2812, 0.5, 0.2812, 0.5, 0.3125, 0.5, 0.9854, 0.2968, 0.9717, 0.3418, 0.9717, 0.3418, 0.9854, 0.2968, 0.9717, 0.3418, 0.9496, 0.3833, 0.9496, 0.3833, 0.9717, 0.3418, 0.75, 0.49, 0.7032, 0.4854, 0.7032, 0.4854, 0.75, 0.49, 0.75, 0.5, 0.7188, 0.5, 0.7188, 0.5, 0.75, 0.5, 0.7188, 0.5, 0.6875, 0.5, 0.6875, 0.5, 0.7188, 0.5, 0.9197, 0.08029, 0.9496, 0.1167, 0.9496, 0.1167, 0.9197, 0.08029, 0.4375, 0.5, 0.4062, 0.5, 0.4062, 0.5, 0.4375, 0.5, 0.6875, 1.0, 0.7188, 1.0, 0.7188, 1.0, 0.6875, 1.0, 0.8833, 0.05045, 0.9197, 0.08029, 0.9197, 0.08029, 0.8833, 0.05045, 0.1562, 0.5, 0.125, 0.5, 0.125, 0.5, 0.1562, 0.5, 0.4062, 1.0, 0.4375, 1.0, 0.4375, 1.0, 0.4062, 1.0, 0.9688, 0.5, 0.9375, 0.5, 0.9375, 0.5, 0.9688, 0.5, 0.8418, 0.02827, 0.8833, 0.05045, 0.8833, 0.05045, 0.8418, 0.02827, 0.125, 1.0, 0.1562, 1.0, 0.1562, 1.0, 0.125, 1.0, 0.6875, 0.5, 0.6562, 0.5, 0.6562, 0.5, 0.6875, 0.5, 0.9375, 1.0, 0.9688, 1.0, 0.9688, 1.0, 0.9375, 1.0, 0.7968, 0.01461, 0.8418, 0.02827, 0.8418, 0.02827, 0.7968, 0.01461, 0.4062, 0.5, 0.375, 0.5, 0.375, 0.5, 0.4062, 0.5, 0.6562, 1.0, 0.6875, 1.0, 0.6875, 1.0, 0.6562, 1.0, 0.75, 0.01, 0.7968, 0.01461, 0.7968, 0.01461, 0.75, 0.01, 0.125, 0.5, 0.09375, 0.5, 0.09375, 0.5, 0.125, 0.5, 0.375, 1.0, 0.4062, 1.0, 0.4062, 1.0, 0.375, 1.0, 0.9375, 0.5, 0.9062, 0.5, 0.9062, 0.5, 0.9375, 0.5, 0.7032, 0.01461, 0.75, 0.01, 0.75, 0.01, 0.7032, 0.01461, 0.09375, 1.0, 0.125, 1.0, 0.125, 1.0, 0.09375, 1.0, 0.6562, 0.5, 0.625, 0.5, 0.625, 0.5, 0.6562, 0.5, 0.9062, 1.0, 0.9375, 1.0, 0.9375, 1.0, 0.9062, 1.0, 0.6582, 0.02827, 0.7032, 0.01461, 0.7032, 0.01461, 0.6582, 0.02827, 0.375, 0.5, 0.3438, 0.5, 0.3438, 0.5, 0.375, 0.5, 0.625, 1.0, 0.6562, 1.0, 0.6562, 1.0, 0.625, 1.0, 0.6167, 0.05045, 0.6582, 0.02827, 0.6582, 0.02827, 0.6167, 0.05045, 0.09375, 0.5, 0.0625, 0.5, 0.0625, 0.5, 0.09375, 0.5, 0.3438, 1.0, 0.375, 1.0, 0.375, 1.0, 0.3438, 1.0, 0.9062, 0.5, 0.875, 0.5, 0.875, 0.5, 0.9062, 0.5, 0.5803, 0.08029, 0.6167, 0.05045, 0.6167, 0.05045, 0.5803, 0.08029, 0.0625, 1.0, 0.09375, 1.0, 0.09375, 1.0, 0.0625, 1.0, 0.625, 0.5, 0.5938, 0.5, 0.5938, 0.5, 0.625, 0.5, 0.875, 1.0, 0.9062, 1.0, 0.9062, 1.0, 0.875, 1.0, 0.5504, 0.1167, 0.5803, 0.08029, 0.5803, 0.08029, 0.5504, 0.1167, 0.3438, 0.5, 0.3125, 0.5, 0.3125, 0.5, 0.3438, 0.5, 0.5938, 1.0, 0.625, 1.0, 0.625, 1.0, 0.5938, 1.0, 0.5283, 0.1582, 0.5504, 0.1167, 0.5504, 0.1167, 0.5283, 0.1582, 0.0625, 0.5, 0.03125, 0.5, 0.03125, 0.5, 0.0625, 0.5, 0.3125, 1.0, 0.3438, 1.0, 0.3438, 1.0, 0.3125, 1.0, 0.875, 0.5, 0.8438, 0.5, 0.8438, 0.5, 0.875, 0.5, 0.5146, 0.2032, 0.5283, 0.1582, 0.5283, 0.1582, 0.5146, 0.2032, 0.03125, 1.0, 0.0625, 1.0, 0.0625, 1.0, 0.03125, 1.0, 0.5938, 0.5, 0.5625, 0.5, 0.5625, 0.5, 0.5938, 0.5, 0.8438, 1.0, 0.875, 1.0, 0.875, 1.0, 0.8438, 1.0, 0.51, 0.25, 0.5146, 0.2032, 0.5146, 0.2032, 0.51, 0.25, 0.3125, 0.5, 0.2812, 0.5, 0.2812, 0.5, 0.3125, 0.5, 0.5625, 1.0, 0.5938, 1.0, 0.5938, 1.0, 0.5625, 1.0, 0.5146, 0.2968, 0.51, 0.25, 0.51, 0.25, 0.5146, 0.2968, 0.03125, 0.5, 0.0, 0.5, 0.0, 0.5, 0.03125, 0.5, 0.2812, 1.0, 0.3125, 1.0, 0.3125, 1.0, 0.2812, 1.0, 0.8438, 0.5, 0.8125, 0.5, 0.8125, 0.5, 0.8438, 0.5, 0.5283, 0.3418, 0.5146, 0.2968, 0.5146, 0.2968, 0.5283, 0.3418, 0.0, 1.0, 0.03125, 1.0, 0.03125, 1.0, 0.0, 1.0, 0.5625, 0.5, 0.5312, 0.5, 0.5312, 0.5, 0.5625, 0.5, 0.8125, 1.0, 0.8438, 1.0, 0.8438, 1.0, 0.8125, 1.0, 0.5504, 0.3833, 0.5283, 0.3418, 0.5283, 0.3418, 0.5504, 0.3833, 0.7968, 0.4854, 0.75, 0.49, 0.75, 0.49, 0.7968, 0.4854, 0.2812, 0.5, 0.25, 0.5, 0.25, 0.5, 0.2812, 0.5, 0.5312, 1.0, 0.5625, 1.0, 0.5625, 1.0, 0.5312, 1.0, 0.5803, 0.4197, 0.5504, 0.3833, 0.5504, 0.3833, 0.5803, 0.4197, 0.8418, 0.4717, 0.7968, 0.4854, 0.7968, 0.4854, 0.8418, 0.4717, 0.25, 1.0, 0.2812, 1.0, 0.2812, 1.0, 0.25, 1.0, 0.7812, 0.5, 0.75, 0.5, 0.75, 0.5, 0.7812, 0.5, 0.5, 0.5, 0.4688, 0.5, 0.4688, 0.5, 0.5, 0.5, 0.2188, 0.5, 0.1875, 0.5, 0.1875, 0.5, 0.2188, 0.5, 0.9062, 0.5, 0.875, 0.5, 0.875, 0.5, 0.9062, 0.5, 0.625, 0.5, 0.5938, 0.5, 0.5938, 0.5, 0.625, 0.5, 0.3438, 0.5, 0.3125, 0.5, 0.3125, 0.5, 0.3438, 0.5, 0.0625, 0.5, 0.03125, 0.5, 0.03125, 0.5, 0.0625, 0.5, 0.75, 0.5, 0.7188, 0.5, 0.7188, 0.5, 0.75, 0.5, 0.4688, 0.5, 0.4375, 0.5, 0.4375, 0.5, 0.4688, 0.5, 0.1875, 0.5, 0.1562, 0.5, 0.1562, 0.5, 0.1875, 0.5, 0.875, 0.5, 0.8438, 0.5, 0.8438, 0.5, 0.875, 0.5, 0.5938, 0.5, 0.5625, 0.5, 0.5625, 0.5, 0.5938, 0.5, 0.3125, 0.5, 0.2812, 0.5, 0.2812, 0.5, 0.3125, 0.5, 1.0, 0.5, 0.9688, 0.5, 0.9688, 0.5, 1.0, 0.5, 0.03125, 0.5, 0.0, 0.5, 0.0, 0.5, 0.03125, 0.5, 0.7188, 0.5, 0.6875, 0.5, 0.6875, 0.5, 0.7188, 0.5, 0.4375, 0.5, 0.4062, 0.5, 0.4062, 0.5, 0.4375, 0.5, 0.1562, 0.5, 0.125, 0.5, 0.125, 0.5, 0.1562, 0.5, 0.8438, 0.5, 0.8125, 0.5, 0.8125, 0.5, 0.8438, 0.5, 0.5625, 0.5, 0.5312, 0.5, 0.5312, 0.5, 0.5625, 0.5, 0.2812, 0.5, 0.25, 0.5, 0.25, 0.5, 0.2812, 0.5, 0.9688, 0.5, 0.9375, 0.5, 0.9375, 0.5, 0.9688, 0.5, 0.6875, 0.5, 0.6562, 0.5, 0.6562, 0.5, 0.6875, 0.5, 0.4062, 0.5, 0.375, 0.5, 0.375, 0.5, 0.4062, 0.5, 0.125, 0.5, 0.09375, 0.5, 0.09375, 0.5, 0.125, 0.5, 0.8125, 0.5, 0.7812, 0.5, 0.7812, 0.5, 0.8125, 0.5, 0.5312, 0.5, 0.5, 0.5, 0.5, 0.5, 0.5312, 0.5, 0.25, 0.5, 0.2188, 0.5, 0.2188, 0.5, 0.25, 0.5, 0.9375, 0.5, 0.9062, 0.5, 0.9062, 0.5, 0.9375, 0.5, 0.6562, 0.5, 0.625, 0.5, 0.625, 0.5, 0.6562, 0.5, 0.375, 0.5, 0.3438, 0.5, 0.3438, 0.5, 0.375, 0.5, 0.09375, 0.5, 0.0625, 0.5, 0.0625, 0.5, 0.09375, 0.5, 0.9375, 0.5, 0.9062, 0.5, 0.9062, 0.5, 0.9375, 0.5, 0.5803, 0.08029, 0.6167, 0.05045, 0.6167, 0.05045, 0.5803, 0.08029, 0.5504, 0.1167, 0.5803, 0.08029, 0.5803, 0.08029, 0.5504, 0.1167, 0.09375, 0.5, 0.0625, 0.5, 0.0625, 0.5, 0.09375, 0.5, 0.5, 0.5, 0.4688, 0.5, 0.4688, 0.5, 0.5, 0.5, 0.9062, 0.5, 0.875, 0.5, 0.875, 0.5, 0.9062, 0.5, 0.5283, 0.1582, 0.5504, 0.1167, 0.5504, 0.1167, 0.5283, 0.1582, 0.5146, 0.2032, 0.5283, 0.1582, 0.5283, 0.1582, 0.5146, 0.2032, 0.0625, 0.5, 0.03125, 0.5, 0.03125, 0.5, 0.0625, 0.5, 0.4688, 0.5, 0.4375, 0.5, 0.4375, 0.5, 0.4688, 0.5, 0.875, 0.5, 0.8438, 0.5, 0.8438, 0.5, 0.875, 0.5, 0.51, 0.25, 0.5146, 0.2032, 0.5146, 0.2032, 0.51, 0.25, 0.5146, 0.2968, 0.51, 0.25, 0.51, 0.25, 0.5146, 0.2968, 0.03125, 0.5, 0.0, 0.5, 0.0, 0.5, 0.03125, 0.5, 0.4375, 0.5, 0.4062, 0.5, 0.4062, 0.5, 0.4375, 0.5, 0.8438, 0.5, 0.8125, 0.5, 0.8125, 0.5, 0.8438, 0.5, 0.5283, 0.3418, 0.5146, 0.2968, 0.5146, 0.2968, 0.5283, 0.3418, 0.5504, 0.3833, 0.5283, 0.3418, 0.5283, 0.3418, 0.5504, 0.3833, 0.7968, 0.4854, 0.75, 0.49, 0.75, 0.49, 0.7968, 0.4854, 0.4062, 0.5, 0.375, 0.5, 0.375, 0.5, 0.4062, 0.5, 0.8125, 0.5, 0.7812, 0.5, 0.7812, 0.5, 0.8125, 0.5, 0.5803, 0.4197, 0.5504, 0.3833, 0.5504, 0.3833, 0.5803, 0.4197, 0.8418, 0.4717, 0.7968, 0.4854, 0.7968, 0.4854, 0.8418, 0.4717, 0.6167, 0.4496, 0.5803, 0.4197, 0.5803, 0.4197, 0.6167, 0.4496, 0.8833, 0.4496, 0.8418, 0.4717, 0.8418, 0.4717, 0.8833, 0.4496, 0.375, 0.5, 0.3438, 0.5, 0.3438, 0.5, 0.375, 0.5, 0.7812, 0.5, 0.75, 0.5, 0.75, 0.5, 0.7812, 0.5, 0.6582, 0.4717, 0.6167, 0.4496, 0.6167, 0.4496, 0.6582, 0.4717, 0.9197, 0.4197, 0.8833, 0.4496, 0.8833, 0.4496, 0.9197, 0.4197, 0.7032, 0.4854, 0.6582, 0.4717, 0.6582, 0.4717, 0.7032, 0.4854, 0.9496, 0.3833, 0.9197, 0.4197, 0.9197, 0.4197, 0.9496, 0.3833, 0.3438, 0.5, 0.3125, 0.5, 0.3125, 0.5, 0.3438, 0.5, 0.75, 0.49, 0.7968, 0.4854, 0.8418, 0.4717, 0.8833, 0.4496, 0.9197, 0.4197, 0.9496, 0.3833, 0.9717, 0.3418, 0.9854, 0.2968, 0.99, 0.25, 0.9854, 0.2032, 0.9717, 0.1582, 0.9496, 0.1167, 0.9197, 0.08029, 0.8833, 0.05045, 0.8418, 0.02827, 0.7968, 0.01461, 0.75, 0.01, 0.7032, 0.01461, 0.6582, 0.02827, 0.6167, 0.05045, 0.5803, 0.08029, 0.5504, 0.1167, 0.5283, 0.1582, 0.5146, 0.2032, 0.51, 0.25, 0.5146, 0.2968, 0.5283, 0.3418, 0.5504, 0.3833, 0.5803, 0.4197, 0.6167, 0.4496, 0.6582, 0.4717, 0.7032, 0.4854, 0.5283, 0.1582, 0.5146, 0.2032, 0.5146, 0.2032, 0.5283, 0.1582, 0.9854, 0.2032, 0.9717, 0.1582, 0.9717, 0.1582, 0.9854, 0.2032, 0.5146, 0.2032, 0.51, 0.25, 0.51, 0.25, 0.5146, 0.2032, 0.9717, 0.1582, 0.9496, 0.1167, 0.9496, 0.1167, 0.9717, 0.1582, 0.51, 0.25, 0.5146, 0.2968, 0.5146, 0.2968, 0.51, 0.25, 0.9496, 0.1167, 0.9197, 0.08029, 0.9197, 0.08029, 0.9496, 0.1167, 0.5146, 0.2968, 0.5283, 0.3418, 0.5283, 0.3418, 0.5146, 0.2968, 0.9197, 0.08029, 0.8833, 0.05045, 0.8833, 0.05045, 0.9197, 0.08029, 0.5283, 0.3418, 0.5504, 0.3833, 0.5504, 0.3833, 0.5283, 0.3418, 0.8833, 0.05045, 0.8418, 0.02827, 0.8418, 0.02827, 0.8833, 0.05045, 0.75, 0.49, 0.7968, 0.4854, 0.7968, 0.4854, 0.75, 0.49, 0.5504, 0.3833, 0.5803, 0.4197, 0.5803, 0.4197, 0.5504, 0.3833, 0.8418, 0.02827, 0.7968, 0.01461, 0.7968, 0.01461, 0.8418, 0.02827, 0.7968, 0.4854, 0.8418, 0.4717, 0.8418, 0.4717, 0.7968, 0.4854, 0.5803, 0.4197, 0.6167, 0.4496, 0.6167, 0.4496, 0.5803, 0.4197, 0.7968, 0.01461, 0.75, 0.01, 0.75, 0.01, 0.7968, 0.01461, 0.8418, 0.4717, 0.8833, 0.4496, 0.8833, 0.4496, 0.8418, 0.4717, 0.6167, 0.4496, 0.6582, 0.4717, 0.6582, 0.4717, 0.6167, 0.4496, 0.75, 0.01, 0.7032, 0.01461, 0.7032, 0.01461, 0.75, 0.01, 0.8833, 0.4496, 0.9197, 0.4197, 0.9197, 0.4197, 0.8833, 0.4496, 0.6582, 0.4717, 0.7032, 0.4854, 0.7032, 0.4854, 0.6582, 0.4717, 0.7032, 0.01461, 0.6582, 0.02827, 0.6582, 0.02827, 0.7032, 0.01461, 0.9197, 0.4197, 0.9496, 0.3833, 0.9496, 0.3833, 0.9197, 0.4197, 0.7032, 0.4854, 0.75, 0.49, 0.75, 0.49, 0.7032, 0.4854, 0.6582, 0.02827, 0.6167, 0.05045, 0.6167, 0.05045, 0.6582, 0.02827, 0.9496, 0.3833, 0.9717, 0.3418, 0.9717, 0.3418, 0.9496, 0.3833, 0.6167, 0.05045, 0.5803, 0.08029, 0.5803, 0.08029, 0.6167, 0.05045, 0.9717, 0.3418, 0.9854, 0.2968, 0.9854, 0.2968, 0.9717, 0.3418, 0.5803, 0.08029, 0.5504, 0.1167, 0.5504, 0.1167, 0.5803, 0.08029, 0.9854, 0.2968, 0.99, 0.25, 0.99, 0.25, 0.9854, 0.2968, 0.5504, 0.1167, 0.5283, 0.1582, 0.5283, 0.1582, 0.5504, 0.1167])
me_cylinder_002.update()
me_cone_002 = bpy.data.meshes.new('Cone.002')
me_cone_002.from_pydata([(0.0, 1.0, -1.0), (0.1951, 0.9808, -1.0), (0.3827, 0.9239, -1.0), (0.5556, 0.8315, -1.0), (0.7071, 0.7071, -1.0), (0.8315, 0.5556, -1.0), (0.9239, 0.3827, -1.0), (0.9808, 0.1951, -1.0), (1.0, 0.0, -1.0), (0.9808, -0.1951, -1.0), (0.9239, -0.3827, -1.0), (0.8315, -0.5556, -1.0), (0.7071, -0.7071, -1.0), (0.5556, -0.8315, -1.0), (0.3827, -0.9239, -1.0), (0.1951, -0.9808, -1.0), (0.0, -1.0, -1.0), (-0.1951, -0.9808, -1.0), (-0.3827, -0.9239, -1.0), (-0.5556, -0.8315, -1.0), (-0.7071, -0.7071, -1.0), (-0.8315, -0.5556, -1.0), (-0.9239, -0.3827, -1.0), (-0.9808, -0.1951, -1.0), (-1.0, 0.0, -1.0), (-0.9808, 0.1951, -1.0), (-0.9239, 0.3827, -1.0), (-0.8315, 0.5556, -1.0), (-0.7071, 0.7071, -1.0), (-0.5556, 0.8315, -1.0), (-0.3827, 0.9239, -1.0), (-0.1951, 0.9808, -1.0), (0.9239, 0.3827, -1.0), (0.2106, 0.08725, 0.1026), (0.2106, 0.08725, 0.1026), (0.1896, 0.1266, 0.1026), (0.1613, 0.1611, 0.1027), (0.1268, 0.1894, 0.1029), (0.08747, 0.2104, 0.1032), (0.04478, 0.2234, 0.1035), (0.0003821, 0.2277, 0.1038), (-0.04402, 0.2234, 0.104), (-0.08671, 0.2104, 0.104), (-0.1261, 0.1894, 0.1037), (-0.1605, 0.1611, 0.1032), (-0.1889, 0.1266, 0.1022), (-0.2099, 0.08724, 0.1008), (-0.2228, 0.04455, 0.09906), (-0.2272, 0.0001446, 0.09701), (-0.2229, -0.04426, 0.09494), (-0.2099, -0.08695, 0.09323), (-0.1889, -0.1263, 0.09213), (-0.1606, -0.1608, 0.09195), (-0.1261, -0.1891, 0.09282), (-0.08675, -0.2101, 0.09446), (-0.04405, -0.2231, 0.09646), (0.0003561, -0.2274, 0.09844), (0.04476, -0.2231, 0.1001), (0.08746, -0.2101, 0.1014), (0.1268, -0.1891, 0.1023), (0.1613, -0.1608, 0.1028), (0.1896, -0.1263, 0.103), (0.2106, -0.08693, 0.103), (0.2236, -0.04424, 0.1029), (0.228, 0.0001563, 0.1028), (0.2236, 0.04455, 0.1027), (0.006316, 0.002616, 0.1043), (1.0, 0.0, -1.0)], [(8, 67)], [(1, 39, 38, 2), (2, 38, 37, 3), (3, 37, 36, 4), (4, 36, 35, 5), (33, 34, 6, 32), (6, 34, 33, 65, 7), (7, 65, 64, 8), (8, 64, 63, 9), (9, 63, 62, 10), (10, 62, 61, 11), (11, 61, 60, 12), (12, 60, 59, 13), (13, 59, 58, 14), (14, 58, 57, 15), (15, 57, 56, 16), (16, 56, 55, 17), (17, 55, 54, 18), (18, 54, 53, 19), (19, 53, 52, 20), (20, 52, 51, 21), (21, 51, 50, 22), (22, 50, 49, 23), (23, 49, 48, 24), (24, 48, 47, 25), (25, 47, 46, 26), (26, 46, 45, 27), (27, 45, 44, 28), (28, 44, 43, 29), (29, 43, 42, 30), (30, 42, 41, 31), (0, 1, 2, 3, 4, 5, 6, 7, 8, 9, 10, 11, 12, 13, 14, 15, 16, 17, 18, 19, 20, 21, 22, 23, 24, 25, 26, 27, 28, 29, 30, 31), (0, 40, 39, 1), (5, 35, 34, 6), (57, 58, 66), (31, 41, 40, 0), (44, 45, 66), (58, 59, 66), (45, 46, 66), (65, 33, 66), (59, 60, 66), (46, 47, 66), (33, 34, 66), (60, 61, 66), (47, 48, 66), (34, 35, 66), (61, 62, 66), (48, 49, 66), (35, 36, 66), (62, 63, 66), (49, 50, 66), (36, 37, 66), (63, 64, 66), (50, 51, 66), (37, 38, 66), (64, 65, 66), (51, 52, 66), (38, 39, 66), (52, 53, 66), (39, 40, 66), (53, 54, 66), (40, 41, 66), (54, 55, 66), (41, 42, 66), (55, 56, 66), (42, 43, 66), (56, 57, 66), (43, 44, 66)])
_uv = me_cone_002.uv_layers.new(name='UVMap')
_uv.uv.foreach_set('vector', [0.2968, 0.4854, 0.2607, 0.3036, 0.2709, 0.3005, 0.3418, 0.4717, 0.3418, 0.4717, 0.2709, 0.3005, 0.2803, 0.2954, 0.3833, 0.4496, 0.3833, 0.4496, 0.2803, 0.2954, 0.2886, 0.2886, 0.4197, 0.4197, 0.4197, 0.4197, 0.2886, 0.2886, 0.2954, 0.2803, 0.4496, 0.3833, 0.3005, 0.2709, 0.3005, 0.2709, 0.4717, 0.3418, 0.4717, 0.3418, 0.4717, 0.3418, 0.3005, 0.2709, 0.3005, 0.2709, 0.3036, 0.2607, 0.4854, 0.2968, 0.4854, 0.2968, 0.3036, 0.2607, 0.3046, 0.25, 0.49, 0.25, 0.49, 0.25, 0.3046, 0.25, 0.3036, 0.2393, 0.4854, 0.2032, 0.4854, 0.2032, 0.3036, 0.2393, 0.3005, 0.2291, 0.4717, 0.1582, 0.4717, 0.1582, 0.3005, 0.2291, 0.2954, 0.2197, 0.4496, 0.1167, 0.4496, 0.1167, 0.2954, 0.2197, 0.2886, 0.2114, 0.4197, 0.08029, 0.4197, 0.08029, 0.2886, 0.2114, 0.2803, 0.2046, 0.3833, 0.05045, 0.3833, 0.05045, 0.2803, 0.2046, 0.2709, 0.1995, 0.3418, 0.02827, 0.3418, 0.02827, 0.2709, 0.1995, 0.2607, 0.1964, 0.2968, 0.01461, 0.2968, 0.01461, 0.2607, 0.1964, 0.25, 0.1954, 0.25, 0.01, 0.25, 0.01, 0.25, 0.1954, 0.2393, 0.1964, 0.2032, 0.01461, 0.2032, 0.01461, 0.2393, 0.1964, 0.2291, 0.1995, 0.1582, 0.02827, 0.1582, 0.02827, 0.2291, 0.1995, 0.2197, 0.2046, 0.1167, 0.05045, 0.1167, 0.05045, 0.2197, 0.2046, 0.2114, 0.2114, 0.08029, 0.08029, 0.08029, 0.08029, 0.2114, 0.2114, 0.2046, 0.2197, 0.05045, 0.1167, 0.05045, 0.1167, 0.2046, 0.2197, 0.1995, 0.2291, 0.02827, 0.1582, 0.02827, 0.1582, 0.1995, 0.2291, 0.1964, 0.2393, 0.01461, 0.2032, 0.01461, 0.2032, 0.1964, 0.2393, 0.1954, 0.25, 0.01, 0.25, 0.01, 0.25, 0.1954, 0.25, 0.1964, 0.2607, 0.01461, 0.2968, 0.01461, 0.2968, 0.1964, 0.2607, 0.1995, 0.2709, 0.02827, 0.3418, 0.02827, 0.3418, 0.1995, 0.2709, 0.2046, 0.2803, 0.05045, 0.3833, 0.05045, 0.3833, 0.2046, 0.2803, 0.2114, 0.2886, 0.08029, 0.4197, 0.08029, 0.4197, 0.2114, 0.2886, 0.2197, 0.2954, 0.1167, 0.4496, 0.1167, 0.4496, 0.2197, 0.2954, 0.2291, 0.3005, 0.1582, 0.4717, 0.1582, 0.4717, 0.2291, 0.3005, 0.2393, 0.3036, 0.2032, 0.4854, 0.75, 0.49, 0.7968, 0.4854, 0.8418, 0.4717, 0.8833, 0.4496, 0.9197, 0.4197, 0.9496, 0.3833, 0.9717, 0.3418, 0.9854, 0.2968, 0.99, 0.25, 0.9854, 0.2032, 0.9717, 0.1582, 0.9496, 0.1167, 0.9197, 0.08029, 0.8833, 0.05045, 0.8418, 0.02827, 0.7968, 0.01461, 0.75, 0.01, 0.7032, 0.01461, 0.6582, 0.02827, 0.6167, 0.05045, 0.5803, 0.08029, 0.5504, 0.1167, 0.5283, 0.1582, 0.5146, 0.2032, 0.51, 0.25, 0.5146, 0.2968, 0.5283, 0.3418, 0.5504, 0.3833, 0.5803, 0.4197, 0.6167, 0.4496, 0.6582, 0.4717, 0.7032, 0.4854, 0.25, 0.49, 0.25, 0.3046, 0.2607, 0.3036, 0.2968, 0.4854, 0.4496, 0.3833, 0.2954, 0.2803, 0.3005, 0.2709, 0.4717, 0.3418, 0.2607, 0.1964, 0.2709, 0.1995, 0.2607, 0.1964, 0.2032, 0.4854, 0.2393, 0.3036, 0.25, 0.3046, 0.25, 0.49, 0.2114, 0.2886, 0.2046, 0.2803, 0.2114, 0.2886, 0.2709, 0.1995, 0.2803, 0.2046, 0.2709, 0.1995, 0.2046, 0.2803, 0.1995, 0.2709, 0.2046, 0.2803, 0.3036, 0.2607, 0.3005, 0.2709, 0.3036, 0.2607, 0.2803, 0.2046, 0.2886, 0.2114, 0.2803, 0.2046, 0.1995, 0.2709, 0.1964, 0.2607, 0.1995, 0.2709, 0.3005, 0.2709, 0.3005, 0.2709, 0.3005, 0.2709, 0.2886, 0.2114, 0.2954, 0.2197, 0.2886, 0.2114, 0.1964, 0.2607, 0.1954, 0.25, 0.1964, 0.2607, 0.3005, 0.2709, 0.2954, 0.2803, 0.3005, 0.2709, 0.2954, 0.2197, 0.3005, 0.2291, 0.2954, 0.2197, 0.1954, 0.25, 0.1964, 0.2393, 0.1954, 0.25, 0.2954, 0.2803, 0.2886, 0.2886, 0.2954, 0.2803, 0.3005, 0.2291, 0.3036, 0.2393, 0.3005, 0.2291, 0.1964, 0.2393, 0.1995, 0.2291, 0.1964, 0.2393, 0.2886, 0.2886, 0.2803, 0.2954, 0.2886, 0.2886, 0.3036, 0.2393, 0.3046, 0.25, 0.3036, 0.2393, 0.1995, 0.2291, 0.2046, 0.2197, 0.1995, 0.2291, 0.2803, 0.2954, 0.2709, 0.3005, 0.2803, 0.2954, 0.3046, 0.25, 0.3036, 0.2607, 0.3046, 0.25, 0.2046, 0.2197, 0.2114, 0.2114, 0.2046, 0.2197, 0.2709, 0.3005, 0.2607, 0.3036, 0.2709, 0.3005, 0.2114, 0.2114, 0.2197, 0.2046, 0.2114, 0.2114, 0.2607, 0.3036, 0.25, 0.3046, 0.2607, 0.3036, 0.2197, 0.2046, 0.2291, 0.1995, 0.2197, 0.2046, 0.25, 0.3046, 0.2393, 0.3036, 0.25, 0.3046, 0.2291, 0.1995, 0.2393, 0.1964, 0.2291, 0.1995, 0.2393, 0.3036, 0.2291, 0.3005, 0.2393, 0.3036, 0.2393, 0.1964, 0.25, 0.1954, 0.2393, 0.1964, 0.2291, 0.3005, 0.2197, 0.2954, 0.2291, 0.3005, 0.25, 0.1954, 0.2607, 0.1964, 0.25, 0.1954, 0.2197, 0.2954, 0.2114, 0.2886, 0.2197, 0.2954])
me_cone_002.update()

# ---- objects
ob_cone = bpy.data.objects.new('Cone', me_cone)
ob_cylinder = bpy.data.objects.new('Cylinder', me_cylinder_001)
ob_cylinder_001 = bpy.data.objects.new('Cylinder.001', me_cylinder_002)
ob_cone_001 = bpy.data.objects.new('Cone.001', me_cone_002)

# ---- transforms, parenting, visibility, modifiers, constraints
ob_cone.location = (0.04106, 0.005687, 2.153)
ob_cylinder.location = (0.03558, 0.0, 0.1999)
ob_cylinder_001.location = (0.03558, 0.0, 0.1999)
_m = ob_cylinder_001.modifiers.new('Multires', 'MULTIRES')
_m = ob_cylinder_001.modifiers.new('Subdivision', 'SUBSURF')
ob_cone_001.location = (0.03978, 1.229e-05, 2.184)
_m = ob_cone_001.modifiers.new('Multires', 'MULTIRES')

# ---- collection membership
col_collection.objects.link(ob_cone)
col_collection.objects.link(ob_cylinder)
col_collection_001.objects.link(ob_cylinder_001)
col_collection_001.objects.link(ob_cone_001)

# ---- scene / render settings (as saved in the file)
scene.frame_start = 1; scene.frame_end = 250; scene.frame_set(1)
scene.render.engine = 'CYCLES'
scene.cycles.sampling_pattern = 'TABULATED_SOBOL'
scene.cycles.bake_type = 'NORMAL'
scene.view_settings.view_transform = 'Filmic'
bpy.context.view_layer.update()

# ---- added for rendering (the .blend has no active camera and no usable light): camera, sun
cam_auto = bpy.data.cameras.new('AutoCamera')
cam_auto.lens = 50.0
cam_auto.sensor_width = 36.0
cam_auto.clip_end = 1000.0
ob_auto_camera = bpy.data.objects.new('AutoCamera', cam_auto)
scene.collection.objects.link(ob_auto_camera)
ob_auto_camera.location = (4.59512, -5.49602, 4.10848)
ob_auto_camera.rotation_euler = (1.09748, -7.21219e-08, 0.694738)
scene.camera = ob_auto_camera
light_auto_sun = bpy.data.lights.new('AutoSun', 'SUN')
light_auto_sun.energy = 3.0
light_auto_sun.angle = 0.0523599
ob_auto_sun = bpy.data.objects.new('AutoSun', light_auto_sun)
scene.collection.objects.link(ob_auto_sun)
ob_auto_sun.rotation_euler = (0.872665, 0.174533, 0.523599)
bpy.context.view_layer.update()
